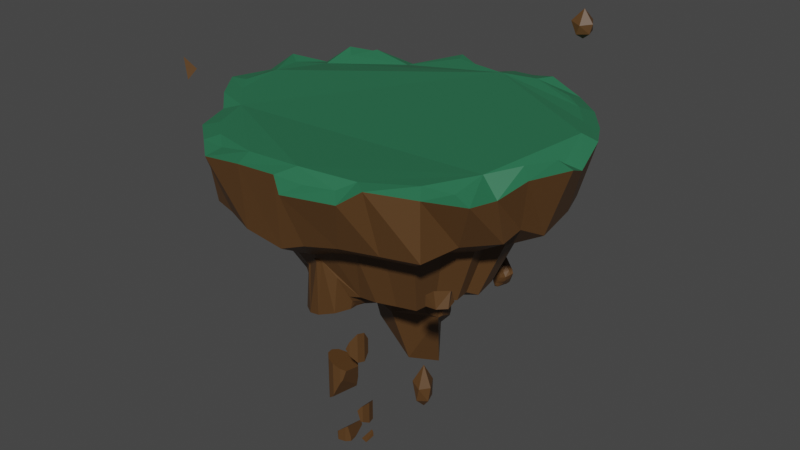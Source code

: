 # Source: HauptInsel.blend  (saved by Blender 3.5.10; exported with 4.5.12 LTS)
import bpy
from mathutils import Matrix  # noqa: F401  (used for matrix-valued properties, if any)

bpy.ops.wm.read_factory_settings(use_empty=True)
scene = bpy.context.scene
scene.name = 'Scene'

# ---- collections
col_collection = bpy.data.collections.new('Collection'); scene.collection.children.link(col_collection)
col_kette = bpy.data.collections.new('Kette'); scene.collection.children.link(col_kette)
col_kette2 = bpy.data.collections.new('Kette2'); scene.collection.children.link(col_kette2)
col_kette3 = bpy.data.collections.new('Kette3'); scene.collection.children.link(col_kette3)

# ---- materials (node trees are filled in below, after node groups)
mat_brown = bpy.data.materials.new('Brown')
mat_brown.use_transparent_shadow = False
mat_material_002 = bpy.data.materials.new('Material.002')
mat_material_002.use_transparent_shadow = False

# ---- material node trees
mat_brown.use_nodes = True; mat_brown.node_tree.nodes.clear()
_N = mat_brown.node_tree.nodes; _L = mat_brown.node_tree.links
n0 = _N.new('ShaderNodeBsdfPrincipled'); n0.name = 'Principled BSDF'; n0.location = (10, 300)
n0.distribution = 'GGX'
n0.subsurface_method = 'BURLEY'
n0.inputs[0].default_value = (0.09463, 0.04397, 0.0131, 1.0)
n0.inputs[3].default_value = 1.45
n0.inputs[27].default_value = (0.0, 0.0, 0.0, 1.0)
n0.inputs[28].default_value = 1.0
n1 = _N.new('ShaderNodeOutputMaterial'); n1.name = 'Material Output'; n1.location = (300, 300)
_L.new(n0.outputs[0], n1.inputs[0])
n1.is_active_output = True
mat_material_002.use_nodes = True; mat_material_002.node_tree.nodes.clear()
_N = mat_material_002.node_tree.nodes; _L = mat_material_002.node_tree.links
n0 = _N.new('ShaderNodeBsdfPrincipled'); n0.name = 'Principled BSDF'; n0.location = (10, 300)
n0.distribution = 'GGX'
n0.subsurface_method = 'BURLEY'
n0.inputs[0].default_value = (0.02179, 0.1523, 0.07132, 1.0)
n0.inputs[3].default_value = 1.45
n0.inputs[27].default_value = (0.0, 0.0, 0.0, 1.0)
n0.inputs[28].default_value = 1.0
n1 = _N.new('ShaderNodeOutputMaterial'); n1.name = 'Material Output'; n1.location = (300, 300)
_L.new(n0.outputs[0], n1.inputs[0])
n1.is_active_output = True

# ---- world
world_world = bpy.data.worlds.new('World'); scene.world = world_world
world_world.use_nodes = True; world_world.node_tree.nodes.clear()
_N = world_world.node_tree.nodes; _L = world_world.node_tree.links
n0 = _N.new('ShaderNodeOutputWorld'); n0.name = 'World Output'; n0.location = (300, 300)
n1 = _N.new('ShaderNodeBackground'); n1.name = 'Background'; n1.location = (10, 300)
n1.inputs[0].default_value = (0.05088, 0.05088, 0.05088, 1.0)
_L.new(n1.outputs[0], n0.inputs[0])
n0.is_active_output = True
world_world.color = (0.05088, 0.05088, 0.05088)
world_world.use_sun_shadow = False
world_world.sun_shadow_jitter_overblur = 0.0

# ---- meshes
me_cylinder = bpy.data.meshes.new('Cylinder')
me_cylinder.from_pydata([(0.01162, 0.8384, -0.2665), (0.1187, 0.1602, -0.8726), (-0.1058, -0.5483, -0.7908), (0.1209, 0.1977, -0.7993), (0.0585, 0.7167, 0.0436), (-0.1307, -0.4582, -0.7968), (0.203, 0.7758, -0.2888), (0.1988, 0.1388, -0.8726), (0.2393, 0.1326, -0.8083), (0.1605, 0.813, 0.02277), (0.278, 0.801, -0.3029), (-0.1281, -0.4422, -0.7896), (0.2537, 0.7413, 0.04938), (0.2575, 0.08012, -0.8726), (0.3184, 0.0767, -0.8202), (0.4325, 0.7, -0.3233), (-0.08513, -0.3723, -0.7803), (0.4708, 0.6808, 0.0334), (0.6029, 0.5736, -0.2302), (0.311, 0.0235, -0.8195), (0.5852, 0.5968, 0.0259), (0.7125, 0.3873, -0.2835), (0.6932, 0.4587, 0.02297), (0.7696, 0.3184, -0.2751), (0.7726, 0.3104, 0.03481), (0.3113, -0.1112, -0.8125), (0.8058, 0.1903, -0.2906), (0.1298, -0.4669, -0.7336), (0.8205, 0.1042, -0.02653), (0.8377, -0.04967, -0.3067), (0.2299, -0.1926, -0.8125), (0.1282, -0.5059, -0.7349), (0.8532, -0.00527, 0.03532), (0.7824, -0.1485, -0.258), (0.09613, -0.5786, -0.7368), (0.7879, -0.1581, 0.04262), (0.7948, -0.2915, -0.2634), (0.01146, -0.5961, -0.7691), (0.03858, -0.6234, -0.4721), (0.6895, -0.3069, 0.02652), (0.6866, -0.4549, -0.2492), (-0.04132, -0.5956, -0.7769), (0.6846, -0.4883, 0.001928), (-0.07391, -0.1112, -0.8125), (0.6442, -0.6505, -0.2612), (0.5909, -0.5819, 0.04458), (0.4662, -0.694, -0.2688), (-0.1037, 0.0, -0.8125), (0.385, -0.7285, 0.05337), (0.3123, -0.7748, -0.2519), (0.3245, -0.7931, 0.02106), (0.1636, -0.8199, -0.2724), (-0.09469, 0.1216, -0.823), (0.1871, -0.8366, 0.02051), (0.03126, -0.8235, -0.3272), (0.1054, -0.7792, 0.06031), (-0.166, -0.8302, -0.2951), (0.03858, 0.1388, -0.8726), (-0.1776, -0.7781, 0.04653), (-0.01468, 0.1725, -0.7895), (-0.3125, -0.7787, -0.2823), (-0.3661, -0.7649, 0.008394), (-0.4649, -0.7229, -0.2943), (-0.4465, -0.6983, 0.0278), (-0.541, -0.5421, -0.2326), (-0.5574, -0.6076, 0.02705), (-0.6652, -0.4957, -0.3317), (-0.6172, -0.4163, 0.0394), (-0.7175, -0.3525, -0.2395), (-0.7615, -0.2771, 0.0478), (-0.8561, -0.1404, -0.2761), (-0.823, -0.1915, 0.0568), (-0.8306, -0.0004668, -0.2551), (-0.8112, 0.003208, 0.05475), (-0.7865, 0.1186, -0.2569), (-0.8591, 0.1937, 0.03692), (-0.7359, 0.2804, -0.319), (-0.7606, 0.3182, 0.01768), (-0.6894, 0.5335, -0.2788), (-0.7262, 0.4647, 0.03128), (-0.5849, 0.5767, -0.2742), (-0.6724, 0.6139, 0.0348), (-0.4636, 0.6923, -0.2746), (-0.4911, 0.6487, -0.01881), (-0.3185, 0.7265, -0.2995), (-0.2602, 0.7905, 0.02789), (-0.1173, 0.8159, -0.2842), (-0.1785, 0.8066, -0.03276), (0.1365, 0.8869, 0.001611), (0.01822, 0.8955, -0.005539), (0.3013, 0.8108, 0.05251), (0.4949, 0.7569, 0.005009), (0.6385, 0.6515, -0.002504), (0.7575, 0.4992, -0.005516), (0.845, 0.3357, 0.004931), (0.8921, 0.1334, -0.05048), (0.9359, -0.01523, 0.01518), (0.8499, -0.2164, 0.01252), (0.7775, -0.3256, -0.05759), (0.7725, -0.5078, -0.02456), (0.6348, -0.6449, 0.01518), (0.4519, -0.7751, 0.0474), (0.3803, -0.8519, -0.005715), (0.144, -0.9267, -0.003797), (0.0471, -0.8589, 0.03257), (-0.1653, -0.8581, 0.01923), (-0.3902, -0.8423, -0.01408), (-0.5008, -0.7508, 0.004133), (-0.6368, -0.6396, 0.004111), (-0.6928, -0.4606, 0.01529), (-0.8045, -0.3526, 0.03968), (-0.9173, -0.1959, 0.04876), (-0.8894, 0.04111, 0.02942), (-0.9091, 0.2212, 0.06199), (-0.8246, 0.3853, -0.0046), (-0.7728, 0.5118, 0.05646), (-0.6793, 0.6536, 0.01029), (-0.5143, 0.7241, -0.03922), (-0.2917, 0.8608, 0.02663), (-0.1463, 0.8893, -0.05365), (0.01161, 0.6285, -0.3972), (0.1557, 0.5814, -0.414), (0.2122, 0.6004, -0.4246), (0.3285, 0.5244, -0.44), (0.4568, 0.4292, -0.3699), (0.5394, 0.2889, -0.41), (0.5824, 0.237, -0.4037), (0.6096, 0.1405, -0.4153), (0.6336, -0.04014, -0.4275), (0.592, -0.1146, -0.3908), (0.6013, -0.2222, -0.3949), (0.5198, -0.3453, -0.3842), (0.4879, -0.4925, -0.3932), (0.3539, -0.5253, -0.3989), (0.238, -0.5861, -0.3862), (0.126, -0.6201, -0.4016), (0.0264, -0.6228, -0.4429), (-0.1221, -0.6278, -0.4188), (-0.2324, -0.5891, -0.4091), (-0.3472, -0.5471, -0.4181), (-0.4045, -0.4109, -0.3717), (-0.498, -0.376, -0.4463), (-0.5374, -0.2682, -0.3769), (-0.6417, -0.1084, -0.4044), (-0.6226, -0.00309, -0.3887), (-0.5893, 0.08653, -0.39), (-0.5513, 0.2084, -0.4368), (-0.5162, 0.3989, -0.4065), (-0.4376, 0.4315, -0.403), (-0.3462, 0.5185, -0.4033), (-0.237, 0.5443, -0.4221), (-0.08543, 0.6116, -0.4105), (0.111, 0.3621, -0.6599), (0.2126, 0.3288, -0.6718), (0.2525, 0.3422, -0.6793), (0.3345, 0.2886, -0.6901), (0.425, 0.2215, -0.6406), (0.4832, 0.1225, -0.669), (0.5136, 0.08593, -0.6645), (0.5328, 0.01789, -0.6727), (0.5497, -0.1095, -0.6813), (0.5204, -0.1621, -0.6554), (0.5269, -0.238, -0.6583), (0.4695, -0.3248, -0.6507), (0.4469, -0.4286, -0.6571), (0.3524, -0.4518, -0.6611), (0.2703, -0.494, -0.6519), (0.1853, -0.5025, -0.6541), (-0.1421, -0.4671, -0.6747), (-0.1825, -0.3711, -0.6419), (-0.2315, -0.31, -0.651), (-0.2762, -0.2704, -0.6456), (-0.3498, -0.1577, -0.665), (-0.3363, -0.08342, -0.6539), (-0.3129, -0.0202, -0.6548), (-0.286, 0.06577, -0.6878), (-0.2613, 0.2001, -0.6665), (-0.2058, 0.2231, -0.664), (-0.1414, 0.2845, -0.6642), (-0.06434, 0.3027, -0.6775), (0.04255, 0.3501, -0.6693), (0.1151, -0.2145, -0.8391), (0.07087, -0.2158, -0.8692), (0.03802, -0.2042, -0.8664), (0.003833, -0.1917, -0.8505), (-0.01324, -0.1511, -0.8475), (-0.04112, -0.1407, -0.8211), (0.1112, 0.1497, -1.009), (0.1541, 0.1348, -1.101), (0.1709, 0.139, -1.013), (0.2056, 0.1162, -1.01), (0.2438, 0.09646, -0.9809), (0.2684, 0.05308, -0.9782), (0.2812, 0.03914, -0.9545), (0.2893, 0.0109, -0.9481), (0.2965, -0.04103, -0.9232), (0.2841, -0.05827, -0.9325), (0.2869, -0.08889, -0.8551), (0.2626, -0.1224, -0.8864), (0.2132, -0.1744, -0.8471), (0.1786, -0.1902, -0.8736), (0.1453, -0.2012, -0.8584), (0.1156, -0.2061, -0.8964), (0.07134, -0.2051, -0.8822), (0.03849, -0.1933, -0.8903), (0.004299, -0.1824, -0.897), (-0.01277, -0.1395, -0.9958), (-0.04065, -0.1372, -0.922), (-0.05237, -0.1, -0.9343), (-0.08346, -0.0579, -0.9073), (-0.07775, -0.02676, -0.9134), (-0.06785, -0.001732, -0.9524), (-0.0565, 0.02781, -0.9777), (-0.04606, 0.08431, -0.9882), (-0.02263, 0.09382, -0.9905), (0.004591, 0.1182, -0.9992), (0.03712, 0.1236, -1.105), (0.08228, 0.1436, -1.011), (0.07067, -0.002381, -1.241), (0.2191, 0.03826, -1.258), (0.1357, -0.0989, -1.203), (0.04724, -0.6103, -0.4688), (0.03675, -0.6117, -0.4701), (0.1106, -0.5719, -0.5487), (0.0566, -0.6102, -0.4647), (0.1401, -0.5249, -0.6572), (-0.0356, -0.5866, -0.5233), (-0.04681, -0.5864, -0.5227), (-0.05286, -0.576, -0.5467), (0.02462, -0.6121, -0.4682), (0.01315, -0.6119, -0.4676), (-0.1238, -0.5305, -0.5735), (-0.09274, -0.5345, -0.5874), (-0.06625, -0.5531, -0.5748), (-0.1355, -0.4842, -0.6484), (-0.1317, -0.4709, -0.6739), (-0.1289, -0.5299, -0.5717), (0.1268, -0.4459, -0.7346), (0.1213, -0.4126, -0.7467), (0.1156, -0.3663, -0.7675), (0.1366, -0.4915, -0.7142), (0.1392, -0.5062, -0.689), (0.1297, -0.4591, -0.7281), (0.1335, -0.4722, -0.7194), (0.08587, -0.4033, -0.752), (0.06358, -0.3897, -0.7595), (0.03911, -0.3544, -0.7784), (0.1034, -0.3966, -0.7543), (-0.01496, -0.361, -0.7602), (-0.1234, -0.438, -0.6937), (-0.12, -0.4255, -0.7013), (-0.08603, -0.3709, -0.7369), (-0.07858, -0.3669, -0.74), (-0.06126, -0.3492, -0.7526), (-0.02886, -0.3447, -0.7592), (-0.1143, -0.4148, -0.7081), (-0.02777, -0.3448, -0.7597), (-0.1191, -0.4221, -0.7028), (-0.08705, -0.06216, -0.79), (-0.08658, -0.06392, -0.7895), (-0.06655, -0.1186, -0.7981), (-0.07391, -0.1112, -0.7938), (-0.05684, 0.03185, -0.8495), (-0.06451, 0.006967, -0.8486), (-0.06718, 0.0, -0.8478), (-0.06815, -0.002508, -0.8462), (0.3115, -0.1105, -0.8053), (0.3134, -0.1034, -0.8032), (0.3193, -0.08152, -0.7779), (-0.09483, -0.0331, -0.7783), (0.2801, -0.1389, -0.815), (0.274, -0.1435, -0.816), (0.2858, -0.1367, -0.8125), (0.3113, -0.1112, -0.8053), (-0.1023, -0.005336, -0.7688), (0.2503, -0.1722, -0.8015), (0.2505, -0.172, -0.8014), (0.2738, -0.1487, -0.8125), (-0.09338, 0.03853, -0.7831), (-0.1037, 0.0, -0.7693), (0.2244, -0.1941, -0.7981), (0.2186, -0.1957, -0.7983), (0.2299, -0.1926, -0.7976), (-0.07557, 0.105, -0.7752), (0.1815, -0.2056, -0.8029), (0.1779, -0.2071, -0.8027), (0.1776, 0.2356, -0.7361), (0.1081, 0.2446, -0.7369), (0.1356, 0.2253, -0.7577), (-0.06021, 0.1249, -0.7653), (-0.07391, 0.1112, -0.7713), (0.1457, -0.2152, -0.806), (0.1452, -0.2163, -0.8056), (0.2117, 0.23, -0.7443), (-0.02623, 0.1589, -0.7647), (0.1385, -0.2171, -0.8125), (0.1446, -0.2155, -0.8064), (0.1361, -0.2137, -0.8165), (0.1446, -0.2155, -0.8063), (0.1446, -0.2155, -0.8063), (0.1448, -0.2154, -0.8062), (0.2733, 0.1984, -0.7439), (0.235, 0.1781, -0.7723), (0.003643, 0.1887, -0.7578), (0.3186, 0.1608, -0.7246), (0.07063, 0.2095, -0.758), (0.007498, 0.1926, -0.7562), (0.3214, 0.07354, -0.7623), (0.3136, 0.1091, -0.7529), (0.3289, 0.04558, -0.7609), (0.3266, 0.054, -0.7598), (0.3384, 0.01005, -0.7693), (0.3349, 0.02299, -0.7676), (0.3316, -0.03539, -0.7862), (0.3272, -0.05185, -0.7908), (0.3411, 0.0, -0.771), (-0.06396, -0.1212, -0.7983), (-0.0438, -0.1334, -0.8181), (-0.04984, -0.1353, -0.8125), (0.3214, -0.07335, -0.7827), (0.23, -0.173, -0.8263), (0.2194, -0.1744, -0.8328), (0.2119, -0.1758, -0.8334), (0.2424, -0.1672, -0.8216), (-0.0464, 0.08857, -0.8449), (0.1989, -0.1825, -0.8303), (0.1753, -0.1938, -0.8255), (0.1538, 0.142, -0.8726), (0.1223, 0.1522, -0.8726), (0.1109, 0.1552, -0.8726), (-0.03936, 0.09126, -0.851), (-0.02294, 0.09782, -0.858), (0.1647, -0.1971, -0.825), (0.1449, -0.2111, -0.8167), (0.1706, 0.1463, -0.8726), (0.1598, 0.1425, -0.8726), (0.004278, 0.1233, -0.8593), (-0.01411, 0.1058, -0.8586), (0.1419, -0.2127, -0.8158), (0.2053, 0.1237, -0.8726), (0.03677, 0.131, -0.8726), (0.02893, 0.1291, -0.8726), (0.01168, 0.1253, -0.8631), (0.2204, 0.1153, -0.8726), (0.2281, 0.1095, -0.8726), (0.2436, 0.09796, -0.8698), (0.05283, 0.137, -0.8726), (0.08198, 0.1499, -0.8726), (0.255, 0.07778, -0.8726), (0.2607, 0.06817, -0.8726), (0.2681, 0.05561, -0.8686), (0.2487, 0.08891, -0.8726), (0.09263, 0.1521, -0.8726), (0.2738, 0.04927, -0.8647), (0.2839, 0.03749, -0.8581), (0.2875, 0.02476, -0.8579), (0.2915, 0.009357, -0.858), (0.2975, -0.04323, -0.8434), (0.2947, -0.01491, -0.8535), (0.2926, 0.0, -0.8593), (-0.05275, -0.1071, -0.8304), (0.2936, -0.04874, -0.8458), (0.2841, -0.06386, -0.8511), (-0.05958, -0.09744, -0.8299), (-0.08382, -0.06036, -0.8161), (-0.05677, -0.1013, -0.8316), (0.2863, -0.08446, -0.8436), (0.2867, -0.09178, -0.8413), (-0.07806, -0.02866, -0.8299), (0.2797, -0.1032, -0.8405), (0.2607, -0.1299, -0.8351), (0.2842, -0.09555, -0.8427), (-0.07523, -0.02162, -0.8344), (0.2538, -0.1616, -0.8175)], [], [(0, 89, 88, 6), (6, 88, 90, 10), (10, 90, 91, 15), (15, 91, 92, 18), (18, 92, 93, 21), (21, 93, 94, 23), (23, 94, 95, 26), (26, 95, 96, 29), (29, 96, 97, 33), (33, 97, 98, 36), (36, 98, 99, 40), (40, 99, 100, 44), (44, 100, 101, 46), (46, 101, 102, 49), (49, 102, 103, 51), (51, 103, 104, 54), (54, 104, 105, 56), (56, 105, 106, 60), (60, 106, 107, 62), (62, 107, 108, 64), (64, 108, 109, 66), (66, 109, 110, 68), (68, 110, 111, 70), (70, 111, 112, 72), (72, 112, 113, 74), (74, 113, 114, 76), (76, 114, 115, 78), (78, 115, 116, 80), (80, 116, 117, 82), (82, 117, 118, 84), (4, 67, 39), (84, 118, 119, 86), (86, 119, 89, 0), (10, 15, 123, 122), (4, 9, 88, 89), (9, 12, 90, 88), (12, 17, 91, 90), (17, 20, 92, 91), (20, 22, 93, 92), (22, 24, 94, 93), (24, 28, 95, 94), (28, 32, 96, 95), (32, 35, 97, 96), (35, 39, 98, 97), (39, 42, 99, 98), (42, 45, 100, 99), (45, 48, 101, 100), (48, 50, 102, 101), (50, 53, 103, 102), (53, 55, 104, 103), (55, 58, 105, 104), (58, 61, 106, 105), (61, 63, 107, 106), (63, 65, 108, 107), (65, 67, 109, 108), (67, 69, 110, 109), (69, 71, 111, 110), (71, 73, 112, 111), (73, 75, 113, 112), (75, 77, 114, 113), (77, 79, 115, 114), (79, 81, 116, 115), (81, 83, 117, 116), (83, 85, 118, 117), (85, 87, 119, 118), (87, 4, 89, 119), (12, 9, 4), (4, 87, 85), (83, 81, 79), (4, 85, 83), (17, 12, 20), (12, 4, 20), (22, 20, 4), (28, 24, 39), (24, 22, 4), (39, 24, 4), (35, 32, 28), (45, 42, 39), (39, 35, 28), (4, 83, 77), (83, 79, 77), (77, 75, 73), (73, 71, 69), (67, 65, 63), (73, 69, 67), (77, 73, 4), (45, 39, 48), (48, 39, 55), (53, 50, 55), (50, 48, 55), (55, 39, 67), (4, 73, 67), (67, 63, 58), (63, 61, 58), (58, 55, 67), (139, 140, 169, 168), (40, 44, 132, 131), (64, 66, 141, 140), (82, 84, 150, 149), (26, 29, 128, 127), (54, 56, 137, 136), (74, 76, 146, 145), (15, 18, 124, 123), (44, 46, 133, 132), (66, 68, 142, 141), (84, 86, 151, 150), (29, 33, 129, 128), (56, 60, 138, 137), (76, 78, 147, 146), (18, 21, 125, 124), (46, 49, 134, 133), (68, 70, 143, 142), (0, 6, 121, 120), (86, 0, 120, 151), (33, 36, 130, 129), (60, 62, 139, 138), (78, 80, 148, 147), (21, 23, 126, 125), (49, 51, 135, 134), (70, 72, 144, 143), (6, 10, 122, 121), (36, 40, 131, 130), (62, 64, 140, 139), (80, 82, 149, 148), (23, 26, 127, 126), (51, 54, 136, 135), (72, 74, 145, 144), (260, 171, 172, 258, 259, 261), (126, 127, 159, 158), (140, 141, 170, 169), (127, 128, 160, 159), (141, 142, 171, 170), (128, 129, 161, 160), (142, 143, 172, 171), (129, 130, 162, 161), (143, 144, 173, 172), (130, 131, 163, 162), (144, 145, 174, 173), (131, 132, 164, 163), (145, 146, 175, 174), (132, 133, 165, 164), (146, 147, 176, 175), (133, 134, 166, 165), (120, 121, 153, 152), (147, 148, 177, 176), (134, 135, 167, 166), (121, 122, 154, 153), (148, 149, 178, 177), (225, 167, 135, 136, 222, 221, 224, 223), (122, 123, 155, 154), (149, 150, 179, 178), (222, 136, 137, 228, 227, 226, 230, 229), (123, 124, 156, 155), (150, 151, 180, 179), (232, 233, 228, 137, 138, 231), (124, 125, 157, 156), (151, 120, 152, 180), (236, 231, 138, 139, 168, 235, 234), (125, 126, 158, 157), (212, 211, 265, 264, 263, 262), (268, 161, 162, 266, 267), (258, 172, 173, 269), (162, 163, 271, 270, 272, 273, 266), (269, 173, 174, 274), (271, 163, 164, 275, 276, 277), (279, 274, 174, 175, 278), (164, 165, 281, 280, 282, 275), (175, 176, 283, 278), (165, 166, 285, 284, 281), (152, 153, 286, 288, 287), (176, 177, 289, 290, 283), (166, 167, 292, 291, 285), (286, 153, 154, 293), (177, 178, 294, 289), (167, 225, 241, 240, 243, 242, 237, 238, 239, 181, 297, 295, 296, 298, 299, 300, 292), (293, 154, 155, 301, 302), (178, 179, 303, 294), (247, 244, 245, 246, 182, 181, 239), (301, 155, 156, 304), (179, 180, 305, 306, 303), (248, 183, 182, 246), (308, 304, 156, 157, 307), (180, 152, 287, 305), (168, 250, 249, 235), (255, 184, 183, 248, 256, 254, 253, 252, 251), (307, 157, 158, 309, 310), (250, 168, 169, 185, 184, 255, 257), (309, 158, 159, 311, 312), (169, 170, 186, 185), (315, 311, 159, 160, 314, 313), (317, 186, 170, 171, 260, 316, 318), (314, 160, 161, 268, 319), (206, 208, 211), (322, 199, 323, 320, 321), (213, 212, 262, 324), (326, 200, 199, 322, 325), (188, 187, 329, 328, 327), (214, 213, 324, 330, 331), (201, 200, 326, 332, 333), (189, 188, 327, 335, 334), (215, 214, 331, 337, 336), (338, 297, 181, 202, 201, 333), (190, 189, 334, 339), (216, 215, 336, 342, 341, 340), (181, 182, 203, 202), (191, 190, 339, 343, 344, 345), (217, 216, 340, 346, 347), (182, 183, 204, 203), (350, 192, 191, 345, 351, 348, 349), (187, 217, 347, 352, 329), (183, 184, 205, 204), (193, 192, 350, 353, 354), (184, 185, 206, 205), (194, 193, 354, 355, 356), (185, 186, 207, 206), (357, 195, 194, 356, 359, 358), (186, 317, 360, 208, 207), (196, 195, 357, 361, 362), (209, 208, 360, 365, 363, 364), (197, 196, 362, 366, 367), (210, 209, 364, 368), (370, 198, 197, 367, 371, 369), (211, 210, 368, 372, 265), (198, 370, 373), (217, 187, 188), (188, 189, 190), (190, 191, 192), (192, 193, 194), (194, 195, 196), (197, 198, 196), (323, 199, 198, 373), (199, 200, 198), (201, 202, 200), (202, 203, 204), (200, 202, 198), (196, 198, 202), (192, 194, 196), (188, 190, 192), (216, 217, 188), (214, 215, 216), (212, 213, 214), (209, 210, 208), (210, 211, 208), (211, 212, 206), (212, 214, 216), (216, 188, 218, 206), (188, 192, 196, 219), (202, 204, 206), (204, 205, 206), (206, 207, 208), (188, 219, 218), (202, 220, 196), (212, 216, 206), (218, 220, 206), (218, 219, 220), (219, 196, 220), (202, 206, 220), (234, 5, 2, 232, 231, 236), (249, 11, 5, 234, 235), (251, 16, 11, 249, 250, 257, 255), (252, 253, 16, 251), (242, 27, 237), (243, 240, 31, 27, 242), (240, 241, 225, 223, 34, 31), (223, 224, 38, 37, 34), (229, 230, 38, 224, 221, 222), (227, 41, 37, 38, 230, 226), (233, 232, 2, 41, 227, 228), (238, 237, 27, 31, 34, 37, 41, 2, 5, 11, 16, 253, 254, 248, 246, 245, 244, 247, 239), (254, 256, 248), (3, 59, 306, 305, 287, 288), (315, 19, 14, 308, 307, 310, 309, 312, 311), (273, 25, 19, 315, 313, 314, 319, 268, 267, 266), (282, 30, 277, 276, 275), (272, 25, 273), (296, 295, 30, 282, 280, 281, 284, 285, 291, 292, 300, 299, 298), (261, 43, 318, 316, 260), (47, 43, 261, 259, 258, 269, 274, 279), (52, 47, 279, 278, 283, 290), (59, 52, 290, 289, 294, 303, 306), (304, 308, 14, 8, 302, 301), (8, 3, 288, 286, 293, 302), (3, 8, 7, 1), (7, 8, 14, 13, 351, 345, 344), (13, 14, 19, 359, 356, 355, 354, 353, 350, 349), (362, 361, 357, 358, 359, 19, 25, 371, 367, 366), (371, 25, 272, 270, 271, 277, 30, 321, 320, 323, 373, 370, 369), (30, 295, 297, 338, 333, 332, 326, 325, 322, 321), (318, 43, 365, 360, 317), (363, 365, 43, 47, 264, 265, 372, 368, 364), (47, 52, 330, 324, 262, 263, 264), (52, 59, 57, 341, 342, 336, 337, 331, 330), (59, 3, 1, 57), (351, 13, 349, 348), (341, 57, 1, 7, 344, 343, 339, 334, 335, 327, 328, 329, 352, 347, 346, 340)])
me_cylinder.polygons.foreach_set('material_index', [0, 0, 0, 0, 0, 0, 0, 0, 0, 0, 0, 0, 0, 0, 0, 0, 0, 0, 0, 0, 0, 0, 0, 0, 0, 0, 0, 0, 0, 0, 1, 0, 0, 0, 1, 1, 1, 1, 1, 1, 1, 1, 1, 1, 1, 1, 1, 1, 1, 1, 1, 1, 1, 1, 1, 1, 1, 1, 1, 1, 1, 1, 1, 1, 1, 1, 1, 1, 1, 1, 1, 1, 1, 1, 1, 1, 1, 1, 1, 1, 1, 1, 1, 1, 1, 1, 1, 1, 1, 1, 1, 1, 1, 1, 1, 0, 0, 0, 0, 0, 0, 0, 0, 0, 0, 0, 0, 0, 0, 0, 0, 0, 0, 0, 0, 0, 0, 0, 0, 0, 0, 0, 0, 0, 0, 0, 0, 0, 0, 0, 0, 0, 0, 0, 0, 0, 0, 0, 0, 0, 0, 0, 0, 0, 0, 0, 0, 0, 0, 0, 0, 0, 0, 0, 0, 0, 0, 0, 0, 0, 0, 0, 0, 0, 0, 0, 0, 0, 0, 0, 0, 0, 0, 0, 0, 0, 0, 0, 0, 0, 0, 0, 0, 0, 0, 0, 0, 0, 0, 0, 0, 0, 0, 0, 0, 0, 0, 0, 0, 0, 0, 0, 0, 0, 0, 0, 0, 0, 0, 0, 0, 0, 0, 0, 0, 0, 0, 0, 0, 0, 0, 0, 0, 0, 0, 0, 0, 0, 0, 0, 0, 0, 0, 0, 0, 0, 0, 0, 0, 0, 0, 0, 0, 0, 0, 0, 0, 0, 0, 0, 0, 0, 0, 0, 0, 0, 0, 0, 0, 0, 0, 0, 0, 0, 0, 0, 0, 0, 0, 0, 0, 0, 0, 0, 0, 0, 0, 0, 0, 0, 0, 0, 0, 0, 0, 0, 0, 0, 0, 0, 0, 0, 0, 0, 0])
_uv = me_cylinder.uv_layers.new(name='UVMap')
_uv.uv.foreach_set('vector', [1.0, 0.5, 1.0, 1.0, 0.9688, 1.0, 0.9688, 0.5, 0.9688, 0.5, 0.9688, 1.0, 0.9375, 1.0, 0.9375, 0.5, 0.9375, 0.5, 0.9375, 1.0, 0.9062, 1.0, 0.9062, 0.5, 0.9062, 0.5, 0.9062, 1.0, 0.875, 1.0, 0.875, 0.5, 0.875, 0.5, 0.875, 1.0, 0.8438, 1.0, 0.8438, 0.5, 0.8438, 0.5, 0.8438, 1.0, 0.8125, 1.0, 0.8125, 0.5, 0.8125, 0.5, 0.8125, 1.0, 0.7812, 1.0, 0.7812, 0.5, 0.7812, 0.5, 0.7812, 1.0, 0.75, 1.0, 0.75, 0.5, 0.75, 0.5, 0.75, 1.0, 0.7188, 1.0, 0.7188, 0.5, 0.7188, 0.5, 0.7188, 1.0, 0.6875, 1.0, 0.6875, 0.5, 0.6875, 0.5, 0.6875, 1.0, 0.6562, 1.0, 0.6562, 0.5, 0.6562, 0.5, 0.6562, 1.0, 0.625, 1.0, 0.625, 0.5, 0.625, 0.5, 0.625, 1.0, 0.5938, 1.0, 0.5938, 0.5, 0.5938, 0.5, 0.5938, 1.0, 0.5625, 1.0, 0.5625, 0.5, 0.5625, 0.5, 0.5625, 1.0, 0.5312, 1.0, 0.5312, 0.5, 0.5312, 0.5, 0.5312, 1.0, 0.5, 1.0, 0.5, 0.5, 0.5, 0.5, 0.5, 1.0, 0.4688, 1.0, 0.4688, 0.5, 0.4688, 0.5, 0.4688, 1.0, 0.4375, 1.0, 0.4375, 0.5, 0.4375, 0.5, 0.4375, 1.0, 0.4062, 1.0, 0.4062, 0.5, 0.4062, 0.5, 0.4062, 1.0, 0.375, 1.0, 0.375, 0.5, 0.375, 0.5, 0.375, 1.0, 0.3438, 1.0, 0.3438, 0.5, 0.3438, 0.5, 0.3438, 1.0, 0.3125, 1.0, 0.3125, 0.5, 0.3125, 0.5, 0.3125, 1.0, 0.2812, 1.0, 0.2812, 0.5, 0.2812, 0.5, 0.2812, 1.0, 0.25, 1.0, 0.25, 0.5, 0.25, 0.5, 0.25, 1.0, 0.2188, 1.0, 0.2188, 0.5, 0.2188, 0.5, 0.2188, 1.0, 0.1875, 1.0, 0.1875, 0.5, 0.1875, 0.5, 0.1875, 1.0, 0.1562, 1.0, 0.1562, 0.5, 0.1562, 0.5, 0.1562, 1.0, 0.125, 1.0, 0.125, 0.5, 0.125, 0.5, 0.125, 1.0, 0.09375, 1.0, 0.09375, 0.5, 0.09375, 0.5, 0.09375, 1.0, 0.0625, 1.0, 0.0625, 0.5, 0.2648, 0.4247, 0.09654, 0.1476, 0.4201, 0.1779, 0.0625, 0.5, 0.0625, 1.0, 0.03125, 1.0, 0.03125, 0.5, 0.03125, 0.5, 0.03125, 1.0, 0.0, 1.0, 0.0, 0.5, 0.9375, 0.5, 0.9062, 0.5, 0.9062, 0.5, 0.9375, 0.5, 0.2648, 0.4247, 0.2935, 0.4463, 0.2968, 0.4854, 0.25, 0.49, 0.2935, 0.4463, 0.3158, 0.4293, 0.3418, 0.4717, 0.2968, 0.4854, 0.3158, 0.4293, 0.3655, 0.4134, 0.3833, 0.4496, 0.3418, 0.4717, 0.3655, 0.4134, 0.3911, 0.3927, 0.4197, 0.4197, 0.3833, 0.4496, 0.3911, 0.3927, 0.4156, 0.3611, 0.4496, 0.3833, 0.4197, 0.4197, 0.4156, 0.3611, 0.434, 0.3277, 0.4717, 0.3418, 0.4496, 0.3833, 0.434, 0.3277, 0.4456, 0.2809, 0.4854, 0.2968, 0.4717, 0.3418, 0.4456, 0.2809, 0.4534, 0.2546, 0.49, 0.25, 0.4854, 0.2968, 0.4534, 0.2546, 0.4427, 0.2168, 0.4854, 0.2032, 0.49, 0.25, 0.4427, 0.2168, 0.4201, 0.1779, 0.4717, 0.1582, 0.4854, 0.2032, 0.4201, 0.1779, 0.4156, 0.1338, 0.4496, 0.1167, 0.4717, 0.1582, 0.4156, 0.1338, 0.3935, 0.1124, 0.4197, 0.08029, 0.4496, 0.1167, 0.3935, 0.1124, 0.3447, 0.07894, 0.3833, 0.05045, 0.4197, 0.08029, 0.3447, 0.07894, 0.3285, 0.06388, 0.3418, 0.02827, 0.3833, 0.05045, 0.3285, 0.06388, 0.2946, 0.05199, 0.2968, 0.01461, 0.3418, 0.02827, 0.2946, 0.05199, 0.2734, 0.06263, 0.25, 0.01, 0.2968, 0.01461, 0.2734, 0.06263, 0.2067, 0.05989, 0.2032, 0.01461, 0.25, 0.01, 0.2067, 0.05989, 0.1653, 0.06575, 0.1582, 0.02827, 0.2032, 0.01461, 0.1653, 0.06575, 0.1441, 0.08192, 0.1167, 0.05045, 0.1582, 0.02827, 0.1441, 0.08192, 0.1143, 0.1027, 0.08029, 0.08029, 0.1167, 0.05045, 0.1143, 0.1027, 0.09654, 0.1476, 0.05045, 0.1167, 0.08029, 0.08029, 0.09654, 0.1476, 0.06313, 0.184, 0.02827, 0.1582, 0.05045, 0.1167, 0.06313, 0.184, 0.05027, 0.2061, 0.01461, 0.2032, 0.02827, 0.1582, 0.05027, 0.2061, 0.0639, 0.247, 0.01, 0.25, 0.01461, 0.2032, 0.0639, 0.247, 0.05266, 0.2913, 0.01461, 0.2968, 0.01, 0.25, 0.05266, 0.2913, 0.0773, 0.3239, 0.02827, 0.3418, 0.01461, 0.2968, 0.0773, 0.3239, 0.08875, 0.3615, 0.05045, 0.3833, 0.02827, 0.3418, 0.08875, 0.3615, 0.1058, 0.3954, 0.08029, 0.4197, 0.05045, 0.3833, 0.1058, 0.3954, 0.1335, 0.4081, 0.1167, 0.4496, 0.08029, 0.4197, 0.1335, 0.4081, 0.1812, 0.4391, 0.1582, 0.4717, 0.1167, 0.4496, 0.1812, 0.4391, 0.2018, 0.4446, 0.2032, 0.4854, 0.1582, 0.4717, 0.2018, 0.4446, 0.2648, 0.4247, 0.25, 0.49, 0.2032, 0.4854, 0.3158, 0.4293, 0.2935, 0.4463, 0.2648, 0.4247, 0.2648, 0.4247, 0.2018, 0.4446, 0.1812, 0.4391, 0.1335, 0.4081, 0.1058, 0.3954, 0.08875, 0.3615, 0.2648, 0.4247, 0.1812, 0.4391, 0.1335, 0.4081, 0.3655, 0.4134, 0.3158, 0.4293, 0.3911, 0.3927, 0.3158, 0.4293, 0.2648, 0.4247, 0.3911, 0.3927, 0.4156, 0.3611, 0.3911, 0.3927, 0.2648, 0.4247, 0.4456, 0.2809, 0.434, 0.3277, 0.4201, 0.1779, 0.434, 0.3277, 0.4156, 0.3611, 0.2648, 0.4247, 0.4201, 0.1779, 0.434, 0.3277, 0.2648, 0.4247, 0.4427, 0.2168, 0.4534, 0.2546, 0.4456, 0.2809, 0.3935, 0.1124, 0.4156, 0.1338, 0.4201, 0.1779, 0.4201, 0.1779, 0.4427, 0.2168, 0.4456, 0.2809, 0.2648, 0.4247, 0.1335, 0.4081, 0.0773, 0.3239, 0.1335, 0.4081, 0.08875, 0.3615, 0.0773, 0.3239, 0.0773, 0.3239, 0.05266, 0.2913, 0.0639, 0.247, 0.0639, 0.247, 0.05027, 0.2061, 0.06313, 0.184, 0.09654, 0.1476, 0.1143, 0.1027, 0.1441, 0.08192, 0.0639, 0.247, 0.06313, 0.184, 0.09654, 0.1476, 0.0773, 0.3239, 0.0639, 0.247, 0.2648, 0.4247, 0.3935, 0.1124, 0.4201, 0.1779, 0.3447, 0.07894, 0.3447, 0.07894, 0.4201, 0.1779, 0.2734, 0.06263, 0.2946, 0.05199, 0.3285, 0.06388, 0.2734, 0.06263, 0.3285, 0.06388, 0.3447, 0.07894, 0.2734, 0.06263, 0.2734, 0.06263, 0.4201, 0.1779, 0.09654, 0.1476, 0.2648, 0.4247, 0.0639, 0.247, 0.09654, 0.1476, 0.09654, 0.1476, 0.1441, 0.08192, 0.2067, 0.05989, 0.1441, 0.08192, 0.1653, 0.06575, 0.2067, 0.05989, 0.2067, 0.05989, 0.2734, 0.06263, 0.09654, 0.1476, 0.4062, 0.5, 0.375, 0.5, 0.375, 0.5, 0.4062, 0.5, 0.6562, 0.5, 0.625, 0.5, 0.625, 0.5, 0.6562, 0.5, 0.375, 0.5, 0.3438, 0.5, 0.3438, 0.5, 0.375, 0.5, 0.09375, 0.5, 0.0625, 0.5, 0.0625, 0.5, 0.09375, 0.5, 0.7812, 0.5, 0.75, 0.5, 0.75, 0.5, 0.7812, 0.5, 0.5, 0.5, 0.4688, 0.5, 0.4688, 0.5, 0.5, 0.5, 0.2188, 0.5, 0.1875, 0.5, 0.1875, 0.5, 0.2188, 0.5, 0.9062, 0.5, 0.875, 0.5, 0.875, 0.5, 0.9062, 0.5, 0.625, 0.5, 0.5938, 0.5, 0.5938, 0.5, 0.625, 0.5, 0.3438, 0.5, 0.3125, 0.5, 0.3125, 0.5, 0.3438, 0.5, 0.0625, 0.5, 0.03125, 0.5, 0.03125, 0.5, 0.0625, 0.5, 0.75, 0.5, 0.7188, 0.5, 0.7188, 0.5, 0.75, 0.5, 0.4688, 0.5, 0.4375, 0.5, 0.4375, 0.5, 0.4688, 0.5, 0.1875, 0.5, 0.1562, 0.5, 0.1562, 0.5, 0.1875, 0.5, 0.875, 0.5, 0.8438, 0.5, 0.8438, 0.5, 0.875, 0.5, 0.5938, 0.5, 0.5625, 0.5, 0.5625, 0.5, 0.5938, 0.5, 0.3125, 0.5, 0.2812, 0.5, 0.2812, 0.5, 0.3125, 0.5, 1.0, 0.5, 0.9688, 0.5, 0.9688, 0.5, 1.0, 0.5, 0.03125, 0.5, 0.0, 0.5, 0.0, 0.5, 0.03125, 0.5, 0.7188, 0.5, 0.6875, 0.5, 0.6875, 0.5, 0.7188, 0.5, 0.4375, 0.5, 0.4062, 0.5, 0.4062, 0.5, 0.4375, 0.5, 0.1562, 0.5, 0.125, 0.5, 0.125, 0.5, 0.1562, 0.5, 0.8438, 0.5, 0.8125, 0.5, 0.8125, 0.5, 0.8438, 0.5, 0.5625, 0.5, 0.5312, 0.5, 0.5312, 0.5, 0.5625, 0.5, 0.2812, 0.5, 0.25, 0.5, 0.25, 0.5, 0.2812, 0.5, 0.9688, 0.5, 0.9375, 0.5, 0.9375, 0.5, 0.9688, 0.5, 0.6875, 0.5, 0.6562, 0.5, 0.6562, 0.5, 0.6875, 0.5, 0.4062, 0.5, 0.375, 0.5, 0.375, 0.5, 0.4062, 0.5, 0.125, 0.5, 0.09375, 0.5, 0.09375, 0.5, 0.125, 0.5, 0.8125, 0.5, 0.7812, 0.5, 0.7812, 0.5, 0.8125, 0.5, 0.5312, 0.5, 0.5, 0.5, 0.5, 0.5, 0.5312, 0.5, 0.25, 0.5, 0.2188, 0.5, 0.2188, 0.5, 0.25, 0.5, 0.3125, 0.5, 0.3125, 0.5, 0.2812, 0.5, 0.2812, 0.5, 0.2822, 0.5, 0.3074, 0.5, 0.8125, 0.5, 0.7812, 0.5, 0.7812, 0.5, 0.8125, 0.5, 0.375, 0.5, 0.3438, 0.5, 0.3438, 0.5, 0.375, 0.5, 0.7812, 0.5, 0.75, 0.5, 0.75, 0.5, 0.7812, 0.5, 0.3438, 0.5, 0.3125, 0.5, 0.3125, 0.5, 0.3438, 0.5, 0.75, 0.5, 0.7188, 0.5, 0.7188, 0.5, 0.75, 0.5, 0.3125, 0.5, 0.2812, 0.5, 0.2812, 0.5, 0.3125, 0.5, 0.7188, 0.5, 0.6875, 0.5, 0.6875, 0.5, 0.7188, 0.5, 0.2812, 0.5, 0.25, 0.5, 0.25, 0.5, 0.2812, 0.5, 0.6875, 0.5, 0.6562, 0.5, 0.6562, 0.5, 0.6875, 0.5, 0.25, 0.5, 0.2188, 0.5, 0.2188, 0.5, 0.25, 0.5, 0.6562, 0.5, 0.625, 0.5, 0.625, 0.5, 0.6562, 0.5, 0.2188, 0.5, 0.1875, 0.5, 0.1875, 0.5, 0.2188, 0.5, 0.625, 0.5, 0.5938, 0.5, 0.5938, 0.5, 0.625, 0.5, 0.1875, 0.5, 0.1562, 0.5, 0.1562, 0.5, 0.1875, 0.5, 0.5938, 0.5, 0.5625, 0.5, 0.5625, 0.5, 0.5938, 0.5, 1.0, 0.5, 0.9688, 0.5, 0.9688, 0.5, 1.0, 0.5, 0.1562, 0.5, 0.125, 0.5, 0.125, 0.5, 0.1562, 0.5, 0.5625, 0.5, 0.5312, 0.5, 0.5312, 0.5, 0.5625, 0.5, 0.9688, 0.5, 0.9375, 0.5, 0.9375, 0.5, 0.9688, 0.5, 0.125, 0.5, 0.09375, 0.5, 0.09375, 0.5, 0.125, 0.5, 0.5051, 0.5, 0.5312, 0.5, 0.5312, 0.5, 0.5, 0.5, 0.5, 0.5, 0.5032, 0.5, 0.5063, 0.5, 0.5139, 0.5, 0.9375, 0.5, 0.9062, 0.5, 0.9062, 0.5, 0.9375, 0.5, 0.09375, 0.5, 0.0625, 0.5, 0.0625, 0.5, 0.09375, 0.5, 0.5, 0.5, 0.5, 0.5, 0.4688, 0.5, 0.4688, 0.5, 0.4735, 0.5, 0.4762, 0.5, 0.4944, 0.5, 0.4972, 0.5, 0.9062, 0.5, 0.875, 0.5, 0.875, 0.5, 0.9062, 0.5, 0.0625, 0.5, 0.03125, 0.5, 0.03125, 0.5, 0.0625, 0.5, 0.4455, 0.5, 0.4581, 0.5, 0.4688, 0.5, 0.4688, 0.5, 0.4375, 0.5, 0.4375, 0.5, 0.875, 0.5, 0.8438, 0.5, 0.8438, 0.5, 0.875, 0.5, 0.03125, 0.5, 0.0, 0.5, 0.0, 0.5, 0.03125, 0.5, 0.4362, 0.5, 0.4375, 0.5, 0.4375, 0.5, 0.4062, 0.5, 0.4062, 0.5, 0.4102, 0.5, 0.4156, 0.5, 0.8438, 0.5, 0.8125, 0.5, 0.8125, 0.5, 0.8438, 0.5, 0.1875, 0.5, 0.2188, 0.5, 0.2188, 0.5, 0.2164, 0.5, 0.21, 0.5, 0.1875, 0.5, 0.7188, 0.5, 0.7188, 0.5, 0.6875, 0.5, 0.6875, 0.5, 0.6937, 0.5, 0.2812, 0.5, 0.2812, 0.5, 0.25, 0.5, 0.25, 0.5, 0.6875, 0.5, 0.6562, 0.5, 0.6562, 0.5, 0.661, 0.5, 0.6645, 0.5, 0.6871, 0.5, 0.6875, 0.5, 0.25, 0.5, 0.25, 0.5, 0.2188, 0.5, 0.2188, 0.5, 0.6562, 0.5, 0.6562, 0.5, 0.625, 0.5, 0.625, 0.5, 0.6253, 0.5, 0.6531, 0.5, 0.2151, 0.5, 0.2188, 0.5, 0.2188, 0.5, 0.1875, 0.5, 0.1875, 0.5, 0.625, 0.5, 0.5938, 0.5, 0.5938, 0.5, 0.5982, 0.5, 0.6024, 0.5, 0.625, 0.5, 0.1875, 0.5, 0.1562, 0.5, 0.1562, 0.5, 0.1875, 0.5, 0.5938, 0.5, 0.5625, 0.5, 0.5625, 0.5, 0.5652, 0.5, 0.5938, 0.5, 1.0, 0.5, 0.9688, 0.5, 0.9688, 0.5, 0.9962, 0.5, 1.0, 0.5, 0.1562, 0.5, 0.125, 0.5, 0.125, 0.5, 0.1484, 0.5, 0.1562, 0.5, 0.5625, 0.5, 0.5312, 0.5, 0.5312, 0.5, 0.5317, 0.5, 0.5625, 0.5, 0.9688, 0.5, 0.9688, 0.5, 0.9375, 0.5, 0.9375, 0.5, 0.125, 0.5, 0.09375, 0.5, 0.09375, 0.5, 0.125, 0.5, 0.5312, 0.5, 0.5051, 0.5, 0.5092, 0.5, 0.5106, 0.5, 0.5029, 0.5, 0.5033, 0.5, 0.5014, 0.5, 0.5007, 0.5, 0.5, 0.5, 0.5, 0.5, 0.5221, 0.5, 0.5241, 0.5, 0.5308, 0.5, 0.5308, 0.5, 0.5308, 0.5, 0.531, 0.5, 0.5312, 0.5, 0.9375, 0.5, 0.9375, 0.5, 0.9062, 0.5, 0.9062, 0.5, 0.9175, 0.5, 0.09375, 0.5, 0.0625, 0.5, 0.0625, 0.5, 0.09375, 0.5, 0.4969, 0.5, 0.496, 0.5, 0.4916, 0.5, 0.4688, 0.5, 0.4688, 0.5, 0.5, 0.5, 0.5, 0.5, 0.9062, 0.5, 0.9062, 0.5, 0.875, 0.5, 0.875, 0.5, 0.0625, 0.5, 0.03125, 0.5, 0.03125, 0.5, 0.0602, 0.5, 0.0625, 0.5, 0.4375, 0.5, 0.4375, 0.5, 0.4688, 0.5, 0.4688, 0.5, 0.8623, 0.5, 0.875, 0.5, 0.875, 0.5, 0.8438, 0.5, 0.8438, 0.5, 0.03125, 0.5, 0.0, 0.5, 0.0, 0.5, 0.03125, 0.5, 0.4062, 0.5, 0.4062, 0.5, 0.4074, 0.5, 0.4102, 0.5, 0.4062, 0.5, 0.4062, 0.5, 0.4375, 0.5, 0.4375, 0.5, 0.4284, 0.5, 0.428, 0.5, 0.4142, 0.5, 0.4105, 0.5, 0.4083, 0.5, 0.8438, 0.5, 0.8438, 0.5, 0.8125, 0.5, 0.8125, 0.5, 0.822, 0.5, 0.4062, 0.5, 0.4062, 0.5, 0.375, 0.5, 0.375, 0.5, 0.4062, 0.5, 0.4062, 0.5, 0.406, 0.5, 0.8125, 0.5, 0.8125, 0.5, 0.7812, 0.5, 0.7812, 0.5, 0.7923, 0.5, 0.375, 0.5, 0.3438, 0.5, 0.3438, 0.5, 0.375, 0.5, 0.7765, 0.5, 0.7812, 0.5, 0.7812, 0.5, 0.75, 0.5, 0.75, 0.5, 0.7584, 0.5, 0.3366, 0.5, 0.3438, 0.5, 0.3438, 0.5, 0.3125, 0.5, 0.3125, 0.5, 0.3155, 0.5, 0.3343, 0.5, 0.75, 0.5, 0.75, 0.5, 0.7188, 0.5, 0.7188, 0.5, 0.7275, 0.5, 0.5803, 0.08029, 0.5283, 0.1582, 0.5146, 0.2968, 0.5938, 0.5, 0.5938, 0.5, 0.6167, 0.5, 0.6071, 0.5, 0.5991, 0.5, 0.1562, 0.5, 0.1875, 0.5, 0.1875, 0.5, 0.1562, 0.5, 0.5625, 0.5, 0.5625, 0.5, 0.5938, 0.5, 0.5938, 0.5, 0.5827, 0.5, 0.9688, 0.5, 1.0, 0.5, 1.0, 0.5, 0.9918, 0.5, 0.9688, 0.5, 0.125, 0.5, 0.1562, 0.5, 0.1562, 0.5, 0.1469, 0.5, 0.125, 0.5, 0.5312, 0.5, 0.5625, 0.5, 0.5625, 0.5, 0.5524, 0.5, 0.5312, 0.5, 0.9375, 0.5, 0.9688, 0.5, 0.9688, 0.5, 0.9579, 0.5, 0.9375, 0.5, 0.09375, 0.5, 0.125, 0.5, 0.125, 0.5, 0.115, 0.5, 0.09375, 0.5, 0.528, 0.5, 0.5221, 0.5, 0.5, 0.5, 0.5, 0.5, 0.5312, 0.5, 0.5312, 0.5, 0.9062, 0.5, 0.9375, 0.5, 0.9375, 0.5, 0.9062, 0.5, 0.0625, 0.5, 0.09375, 0.5, 0.09375, 0.5, 0.08658, 0.5, 0.07003, 0.5, 0.0625, 0.5, 0.5, 0.5, 0.4688, 0.5, 0.4688, 0.5, 0.5, 0.5, 0.875, 0.5, 0.9062, 0.5, 0.9062, 0.5, 0.8946, 0.5, 0.8881, 0.5, 0.875, 0.5, 0.03125, 0.5, 0.0625, 0.5, 0.0625, 0.5, 0.05156, 0.5, 0.03125, 0.5, 0.4688, 0.5, 0.4375, 0.5, 0.4375, 0.5, 0.4688, 0.5, 0.8438, 0.5, 0.8438, 0.5, 0.875, 0.5, 0.875, 0.5, 0.8684, 0.5, 0.8602, 0.5, 0.8531, 0.5, 0.0, 0.5, 0.03125, 0.5, 0.03125, 0.5, 0.0197, 0.5, 0.0, 0.5, 0.4375, 0.5, 0.4062, 0.5, 0.4062, 0.5, 0.4375, 0.5, 0.8125, 0.5, 0.8438, 0.5, 0.8438, 0.5, 0.8325, 0.5, 0.8125, 0.5, 0.4062, 0.5, 0.375, 0.5, 0.375, 0.5, 0.4062, 0.5, 0.7812, 0.5, 0.8125, 0.5, 0.8125, 0.5, 0.7983, 0.5, 0.7812, 0.5, 0.375, 0.5, 0.3438, 0.5, 0.3438, 0.5, 0.375, 0.5, 0.75, 0.5, 0.75, 0.5, 0.7812, 0.5, 0.7812, 0.5, 0.7756, 0.5, 0.7668, 0.5, 0.3438, 0.5, 0.3366, 0.5, 0.3125, 0.5, 0.3125, 0.5, 0.3438, 0.5, 0.7188, 0.5, 0.75, 0.5, 0.75, 0.5, 0.7415, 0.5, 0.7188, 0.5, 0.2812, 0.5, 0.3125, 0.5, 0.3125, 0.5, 0.3086, 0.5, 0.3059, 0.5, 0.2812, 0.5, 0.6875, 0.5, 0.7188, 0.5, 0.7188, 0.5, 0.6954, 0.5, 0.6875, 0.5, 0.25, 0.5, 0.2812, 0.5, 0.2812, 0.5, 0.25, 0.5, 0.6562, 0.5, 0.6562, 0.5, 0.6875, 0.5, 0.6875, 0.5, 0.6842, 0.5, 0.6784, 0.5, 0.2188, 0.5, 0.25, 0.5, 0.25, 0.5, 0.2416, 0.5, 0.2188, 0.5, 0.6562, 0.5, 0.6562, 0.5, 0.6272, 0.5, 0.7032, 0.4854, 0.75, 0.49, 0.7968, 0.4854, 0.7968, 0.4854, 0.8418, 0.4717, 0.8833, 0.4496, 0.8833, 0.4496, 0.9197, 0.4197, 0.9496, 0.3833, 0.9496, 0.3833, 0.9717, 0.3418, 0.9854, 0.2968, 0.9854, 0.2968, 0.99, 0.25, 0.9854, 0.2032, 0.9717, 0.1582, 0.9496, 0.1167, 0.9854, 0.2032, 0.91, 0.07233, 0.8833, 0.05045, 0.9496, 0.1167, 0.9218, 0.08285, 0.8833, 0.05045, 0.8418, 0.02827, 0.9496, 0.1167, 0.7968, 0.01461, 0.75, 0.01, 0.8418, 0.02827, 0.75, 0.01, 0.7032, 0.01461, 0.6582, 0.02827, 0.8418, 0.02827, 0.75, 0.01, 0.9496, 0.1167, 0.9854, 0.2032, 0.9496, 0.1167, 0.75, 0.01, 0.9496, 0.3833, 0.9854, 0.2968, 0.9854, 0.2032, 0.7968, 0.4854, 0.8833, 0.4496, 0.9496, 0.3833, 0.6582, 0.4717, 0.7032, 0.4854, 0.7968, 0.4854, 0.5803, 0.4197, 0.6167, 0.4496, 0.6582, 0.4717, 0.5283, 0.3418, 0.5504, 0.3833, 0.5803, 0.4197, 0.5146, 0.2032, 0.51, 0.25, 0.5283, 0.1582, 0.51, 0.25, 0.5146, 0.2968, 0.5283, 0.1582, 0.5146, 0.2968, 0.5283, 0.3418, 0.5803, 0.08029, 0.5283, 0.3418, 0.5803, 0.4197, 0.6582, 0.4717, 0.6582, 0.4717, 0.7968, 0.4854, 0.6886, 0.2828, 0.5803, 0.08029, 0.7968, 0.4854, 0.9496, 0.3833, 0.9854, 0.2032, 0.8911, 0.3443, 0.75, 0.01, 0.6582, 0.02827, 0.5803, 0.08029, 0.6582, 0.02827, 0.6167, 0.05045, 0.5803, 0.08029, 0.5803, 0.08029, 0.5504, 0.1167, 0.5283, 0.1582, 0.7968, 0.4854, 0.8911, 0.3443, 0.6886, 0.2828, 0.75, 0.01, 0.7828, 0.1417, 0.9854, 0.2032, 0.5283, 0.3418, 0.6582, 0.4717, 0.5803, 0.08029, 0.6886, 0.2828, 0.7828, 0.1417, 0.5803, 0.08029, 0.6886, 0.2828, 0.8911, 0.3443, 0.7828, 0.1417, 0.8911, 0.3443, 0.9854, 0.2032, 0.7828, 0.1417, 0.75, 0.01, 0.5803, 0.08029, 0.7828, 0.1417, 0.9167, 0.7121, 0.9167, 0.5, 1.0, 0.5, 1.0, 0.7883, 0.9423, 0.8149, 0.933, 0.8187, 0.8333, 0.6302, 0.8333, 0.5, 0.9167, 0.5, 0.9167, 0.7121, 0.9002, 0.6719, 0.75, 0.5648, 0.75, 0.5, 0.8333, 0.5, 0.8333, 0.6302, 0.8154, 0.6194, 0.8107, 0.6172, 0.8023, 0.6096, 0.7433, 0.5526, 0.7146, 0.5, 0.75, 0.5, 0.75, 0.5648, 0.4167, 0.5138, 0.4167, 0.5, 0.4269, 0.5, 0.4149, 0.5158, 0.3333, 0.5881, 0.3333, 0.5, 0.4167, 0.5, 0.4167, 0.5138, 0.3333, 0.5881, 0.3163, 0.5966, 0.3023, 0.6019, 0.25, 0.8231, 0.25, 0.5, 0.3333, 0.5, 0.25, 0.8231, 0.1858, 1.0, 0.1667, 1.0, 0.1667, 0.5, 0.25, 0.5, 0.0611, 0.3798, 0.06788, 0.3957, 0.04215, 0.37, 0.03479, 0.3425, 0.04467, 0.3516, 0.05317, 0.3639, 0.08333, 0.8971, 0.08333, 0.5, 0.1667, 0.5, 0.1667, 1.0, 0.1423, 1.0, 0.09875, 0.8996, 0.04664, 0.8105, 7.451e-08, 0.7883, 7.451e-08, 0.5, 0.08333, 0.5, 0.08333, 0.8971, 0.07093, 0.8573, 0.6484, 0.039, 0.6447, 0.03822, 0.63, 0.04215, 0.5422, 0.13, 0.51, 0.25, 0.5422, 0.37, 0.63, 0.4578, 0.75, 0.49, 0.87, 0.4578, 0.9578, 0.37, 0.99, 0.25, 0.9763, 0.199, 0.9378, 0.1502, 0.8988, 0.1602, 0.7812, 0.1403, 0.6727, 0.08453, 0.6499, 0.07308, 0.6505, 0.06516, 0.6494, 0.04176, 0.9378, 0.1502, 0.9369, 0.1493, 0.8988, 0.1602, 7.451e-08, 0.5675, 0.08333, 0.5675, 0.08333, 0.6308, 0.03603, 0.6288, 0.005915, 0.6376, 7.451e-08, 0.64, 0.75, 0.6142, 0.75, 0.5675, 0.8333, 0.5675, 0.8333, 0.6417, 0.8051, 0.6239, 0.7905, 0.6268, 0.7842, 0.6255, 0.7672, 0.618, 0.7575, 0.6161, 0.6667, 0.5756, 0.6667, 0.5675, 0.75, 0.5675, 0.75, 0.6142, 0.7235, 0.597, 0.7111, 0.5919, 0.695, 0.601, 0.6889, 0.6064, 0.6725, 0.578, 0.6672, 0.5756, 0.5833, 0.5843, 0.5833, 0.5675, 0.6283, 0.5675, 0.6044, 0.58, 0.6042, 0.5799, 0.6405, 0.5675, 0.6667, 0.5675, 0.6667, 0.5756, 0.5194, 0.5744, 0.5146, 0.5675, 0.5833, 0.5675, 0.5833, 0.5843, 0.5792, 0.5837, 0.5748, 0.5835, 0.547, 0.5783, 0.5443, 0.5782, 0.5202, 0.5748, 0.5198, 0.5747, 0.5196, 0.5746, 0.5194, 0.5745, 0.5194, 0.5745, 0.3333, 0.5885, 0.3333, 0.5675, 0.358, 0.5675, 0.3435, 0.5835, 0.3409, 0.5838, 0.25, 0.5675, 0.3333, 0.5675, 0.3333, 0.5885, 0.2979, 0.5934, 0.2966, 0.5928, 0.2748, 0.606, 0.254, 0.6166, 0.25, 0.6161, 0.1667, 0.5675, 0.25, 0.5675, 0.25, 0.6161, 0.2211, 0.6005, 0.1713, 0.6095, 0.1667, 0.6138, 0.08333, 0.5675, 0.1667, 0.5675, 0.1667, 0.6138, 0.1527, 0.6206, 0.1179, 0.6212, 0.08728, 0.629, 0.08333, 0.6308, 0.8539, 0.6443, 0.8333, 0.6417, 0.8333, 0.5675, 0.9167, 0.5675, 0.9167, 0.6235, 0.9011, 0.6181, 0.9167, 0.5675, 1.0, 0.5675, 1.0, 0.64, 0.9587, 0.6351, 0.9444, 0.6206, 0.9167, 0.6235, 0.75, 0.49, 0.87, 0.4578, 0.8365, 0.3997, 0.75, 0.4229, 0.8365, 0.3997, 0.87, 0.4578, 0.9578, 0.37, 0.8997, 0.3365, 0.8903, 0.3459, 0.8847, 0.3557, 0.868, 0.3682, 0.8997, 0.3365, 0.9578, 0.37, 0.99, 0.25, 0.9377, 0.25, 0.9364, 0.2601, 0.9322, 0.2767, 0.9283, 0.2905, 0.9174, 0.3032, 0.9113, 0.31, 0.9032, 0.3236, 0.9284, 0.1811, 0.9387, 0.1974, 0.943, 0.2033, 0.9399, 0.2339, 0.9377, 0.25, 0.99, 0.25, 0.9578, 0.13, 0.9286, 0.1469, 0.9313, 0.151, 0.9308, 0.1589, 0.9286, 0.1469, 0.9578, 0.13, 0.9303, 0.1025, 0.9242, 0.1001, 0.9176, 0.09511, 0.9174, 0.08951, 0.87, 0.04215, 0.8587, 0.06175, 0.8701, 0.0633, 0.8835, 0.06956, 0.8957, 0.07558, 0.9033, 0.1099, 0.9238, 0.1386, 0.87, 0.04215, 0.7711, 0.01565, 0.7688, 0.0194, 0.7751, 0.02044, 0.7783, 0.02211, 0.7997, 0.0373, 0.811, 0.04081, 0.8366, 0.05303, 0.8506, 0.06029, 0.8587, 0.06175, 0.5681, 0.104, 0.5422, 0.13, 0.5606, 0.1407, 0.565, 0.1344, 0.5746, 0.1061, 0.5576, 0.1448, 0.5606, 0.1407, 0.5422, 0.13, 0.51, 0.25, 0.5494, 0.25, 0.5484, 0.2473, 0.5407, 0.2267, 0.5377, 0.2191, 0.5315, 0.1849, 0.51, 0.25, 0.5422, 0.37, 0.5794, 0.3485, 0.5718, 0.3456, 0.5606, 0.2844, 0.5523, 0.2575, 0.5494, 0.25, 0.5422, 0.37, 0.63, 0.4578, 0.6635, 0.3997, 0.6531, 0.3893, 0.6345, 0.3852, 0.6265, 0.383, 0.6067, 0.3642, 0.5972, 0.3556, 0.5794, 0.3485, 0.63, 0.4578, 0.75, 0.49, 0.75, 0.4229, 0.6635, 0.3997, 0.8903, 0.3459, 0.8997, 0.3365, 0.9032, 0.3236, 0.8971, 0.3339, 0.6531, 0.3893, 0.6635, 0.3997, 0.75, 0.4229, 0.8365, 0.3997, 0.868, 0.3682, 0.8597, 0.3744, 0.8434, 0.3835, 0.806, 0.4079, 0.7944, 0.4038, 0.7878, 0.4033, 0.7539, 0.4142, 0.7416, 0.4175, 0.7219, 0.4141, 0.7104, 0.4117, 0.6789, 0.3979, 0.6616, 0.3914])
me_cylinder.materials.append(mat_brown)
me_cylinder.materials.append(mat_material_002)
me_cylinder.update()
me_cylinder_004_cell_021 = bpy.data.meshes.new('Cylinder.004_cell.021')
me_cylinder_004_cell_021.from_pydata([(0.1421, 0.3643, -0.783), (-0.06136, -0.07085, -0.7309), (0.0582, -0.7196, 0.6971), (0.1421, -0.6357, 0.756), (0.2232, -0.3331, 0.8001), (0.2648, -0.09365, 0.8179), (0.1421, 0.3643, 0.6982), (0.01476, 0.4917, 0.5941), (0.2649, -0.1775, 0.8226), (0.2726, -0.1226, 0.8253), (0.2761, -0.1357, 0.8244), (-0.01073, 0.5172, 0.5505), (-0.04562, -0.8234, 0.5246), (-0.1059, -0.8837, 0.4242), (-0.2239, 0.7304, 0.185), (-0.3853, 0.7736, -0.08875), (0.1421, -0.6357, -0.5084), (0.05259, -0.7252, -0.4433), (-0.0166, 0.01271, -0.783), (0.2758, -0.1346, -0.783), (-0.06785, 0.2232, -0.783), (-0.2792, 0.7452, -0.5239), (-0.2239, 0.7304, -0.6175), (-0.1164, 0.6228, -0.783), (-0.09816, -0.8759, 0.3765), (-0.3258, 0.7577, -0.3686), (0.03354, -0.7442, -0.4292), (-0.3001, 0.7508, -0.4882), (-0.0438, 0.02723, -0.783), (0.0582, -0.7196, 0.6971), (0.1421, -0.6357, 0.756), (0.2232, -0.3331, 0.8001), (0.2648, -0.09365, 0.8179), (0.1421, 0.3643, 0.6982), (0.01476, 0.4917, 0.5941), (0.2649, -0.1775, 0.8226), (0.2726, -0.1226, 0.8253), (0.2761, -0.1357, 0.8244), (-0.01073, 0.5172, 0.5505), (-0.04562, -0.8234, 0.5246), (-0.1059, -0.8837, 0.4242), (-0.2239, 0.7304, 0.185), (-0.3853, 0.7736, -0.08875), (0.1421, -0.6357, -0.5084), (0.05259, -0.7252, -0.4433), (-0.0166, 0.01271, -0.783), (0.2758, -0.1346, -0.783), (-0.2792, 0.7452, -0.5239), (-0.2239, 0.7304, -0.6175), (-0.1164, 0.6228, -0.783), (-0.09816, -0.8759, 0.3765), (-0.3258, 0.7577, -0.3686), (-0.06785, 0.2232, -0.783), (0.03354, -0.7442, -0.4292), (-0.0438, 0.02723, -0.783), (-0.3001, 0.7508, -0.4882)], [], [(31, 32, 33, 34, 29, 30), (32, 31, 35, 36), (36, 35, 37), (46, 16, 44, 45), (49, 52, 47, 48), (40, 42, 51, 50), (34, 38, 41, 42, 40, 39, 29), (53, 1, 54, 45, 44), (1, 55, 47, 52, 54), (15, 14, 22, 21, 27, 25), (7, 6, 0, 23, 22, 14, 11), (19, 0, 6, 5, 9, 10), (19, 10, 8, 4, 3, 43), (24, 26, 17, 43, 3, 2, 12, 13), (23, 0, 19, 18, 28, 20), (1, 53, 50, 51, 55)])
me_cylinder_004_cell_021.polygons.foreach_set('material_index', [0, 0, 0, 0, 0, 0, 0, 0, 0, 64, 64, 64, 64, 64, 64, 0])
_k = set([(2, 3), (2, 12), (3, 4), (4, 8), (5, 6), (5, 9), (6, 7), (7, 11), (8, 10), (9, 10), (11, 14), (12, 13), (13, 24), (14, 15), (15, 25), (16, 44), (16, 46), (17, 26), (17, 43), (18, 19), (18, 28), (19, 43), (20, 23), (20, 28), (21, 22), (21, 27), (22, 23), (24, 26), (25, 27), (29, 30), (29, 39), (30, 31), (31, 35), (32, 33), (32, 36), (33, 34), (34, 38), (35, 37), (36, 37), (38, 41), (39, 40), (40, 50), (41, 42), (42, 51), (44, 53), (45, 46), (45, 54), (47, 48), (47, 55), (48, 49), (49, 52), (50, 53), (51, 55), (52, 54)])
me_cylinder_004_cell_021.attributes.new('sharp_edge', 'BOOLEAN', 'EDGE').data.foreach_set('value', [ (min(e.vertices), max(e.vertices)) in _k for e in me_cylinder_004_cell_021.edges])
_uv = me_cylinder_004_cell_021.uv_layers.new(name='UVMap')
_uv.uv.foreach_set('vector', [1.0, 0.591, 1.0, 0.757, 0.5406, 0.4057, 0.2012, 0.0, 0.7781, 0.0, 0.9354, 0.2872, 0.757, 0.757, 0.591, 0.591, 1.0, 0.6989, 1.0, 0.737, 0.737, 0.737, 0.6989, 0.6989, 0.7543, 0.7279, 0.9155, 0.8291, 0.4602, 0.2912, 0.3523, 0.0, 0.9165, 0.0, 0.9718, 0.8438, 0.1278, 0.0, 0.7866, 0.0, 0.9157, 0.367, 1.0, 0.1437, 1.0, 0.933, 0.07456, 0.0, 0.8526, 0.0, 1.0, 0.7988, 1.0, 0.8109, 0.4646, 0.3771, 0.06695, 0.0, 0.8563, 0.0, 0.1724, 0.1724, 1.0, 0.2219, 0.6039, 0.6039, 0.0, 0.0, 0.5088, 0.0, 1.0, 0.08351, 1.0, 0.6477, 0.0, 0.0, 0.8341, 0.0, 1.0, 0.2134, 1.0, 0.8722, 0.5088, 0.5088, 0.9436, 0.5906, 0.9167, 0.6263, 0.9167, 0.5216, 0.9259, 0.5338, 0.9294, 0.5385, 0.9336, 0.5541, 0.8623, 0.6797, 0.8333, 0.6933, 0.8333, 0.5, 0.8922, 0.5, 0.9167, 0.5216, 0.9167, 0.6263, 0.8681, 0.674, 0.7502, 0.5, 0.8333, 0.5, 0.8333, 0.6933, 0.757, 0.7089, 0.7522, 0.7099, 0.75, 0.7098, 0.75, 0.5001, 0.75, 0.7098, 0.743, 0.7095, 0.7171, 0.7066, 0.6667, 0.7009, 0.6667, 0.5358, 0.612, 0.6513, 0.642, 0.5462, 0.6463, 0.5443, 0.6667, 0.5358, 0.6667, 0.7009, 0.6476, 0.6932, 0.6239, 0.6707, 0.6102, 0.6576, 0.8958, 0.432, 0.9578, 0.37, 0.9899, 0.2503, 0.9198, 0.2856, 0.9132, 0.2891, 0.9075, 0.3361, 1.0, 0.0, 1.0, 0.6039, 0.8526, 0.8526, 0.07456, 0.07456, 0.1659, 0.0])
me_cylinder_004_cell_021.materials.append(mat_brown)
me_cylinder_004_cell_021.update()
me_cylinder_004_cell_023 = bpy.data.meshes.new('Cylinder.004_cell.023')
me_cylinder_004_cell_023.from_pydata([(0.1245, -0.6666, -0.3882), (0.2859, 0.262, -0.337), (-0.3755, -0.8006, -0.3882), (0.2903, -0.5008, 0.5184), (0.3802, -0.4109, -0.03503), (0.0466, 1.086, -0.09241), (0.2415, -0.5496, 0.8177), (-0.03853, 1.109, 0.3044), (-0.4564, -0.7789, 0.248), (-0.3755, -0.8006, 0.3219), (0.1245, -0.6666, 0.735), (-0.0871, 1.122, 0.26), (-0.09882, 1.125, 0.2487), (-0.4559, -0.779, 0.2375), (-0.07105, 1.118, -0.02924), (-0.06449, 1.116, -0.0928), (-0.1973, 0.2377, -0.3882), (-0.3912, -0.7964, -0.3882), (0.3791, -0.2997, -0.3882), (0.3947, -0.3964, -0.3882), (0.02928, 0.1747, -0.3882), (0.315, 0.0947, -0.3882), (0.2903, -0.5008, 0.5184), (0.3802, -0.4109, -0.03503), (-0.4564, -0.7789, 0.248), (-0.4559, -0.779, 0.2375), (0.2415, -0.5496, 0.8177), (-0.3755, -0.8006, 0.3219), (0.1245, -0.6666, 0.735), (-0.03853, 1.109, 0.3044), (-0.0871, 1.122, 0.26), (-0.09882, 1.125, 0.2487), (-0.07105, 1.118, -0.02924), (-0.06449, 1.116, -0.0928), (0.3791, -0.2997, -0.3882), (0.3947, -0.3964, -0.3882), (0.315, 0.0947, -0.3882), (-0.1973, 0.2377, -0.3882), (0.02928, 0.1747, -0.3882), (0.0466, 1.086, -0.09241), (-0.3912, -0.7964, -0.3882)], [], [(22, 23, 1), (28, 26, 29, 30, 24, 27), (24, 30, 31), (24, 31, 32, 25), (39, 1, 38, 37, 33), (34, 1, 23, 35), (26, 22, 1, 39, 29), (36, 1, 34), (36, 38, 1), (14, 12, 11, 7, 5, 15), (10, 0, 19, 4, 3, 6), (9, 2, 0, 10), (40, 2, 9, 8, 13), (18, 19, 0, 2, 40, 16, 20, 21), (37, 17, 25, 32, 33)])
me_cylinder_004_cell_023.polygons.foreach_set('material_index', [0, 0, 0, 0, 0, 0, 0, 0, 0, 64, 64, 64, 64, 64, 0])
_k = set([(3, 4), (3, 6), (4, 19), (5, 7), (5, 15), (6, 10), (7, 11), (8, 9), (8, 13), (9, 10), (11, 12), (12, 14), (13, 40), (14, 15), (16, 20), (16, 40), (17, 25), (17, 37), (18, 19), (18, 21), (20, 21), (22, 23), (22, 26), (23, 35), (24, 25), (24, 27), (26, 28), (27, 28), (29, 30), (29, 39), (30, 31), (31, 32), (32, 33), (33, 39), (34, 35), (34, 36), (36, 38), (37, 38)])
me_cylinder_004_cell_023.attributes.new('sharp_edge', 'BOOLEAN', 'EDGE').data.foreach_set('value', [ (min(e.vertices), max(e.vertices)) in _k for e in me_cylinder_004_cell_023.edges])
_uv = me_cylinder_004_cell_023.uv_layers.new(name='UVMap')
_uv.uv.foreach_set('vector', [1.0, 0.6855, 0.3953, 0.0, 1.0, 0.0, 0.9123, 0.7331, 0.8566, 0.8566, 0.067, 0.067, 0.06082, 0.0, 0.9659, 0.0, 0.9762, 0.1117, 0.9659, 0.9659, 0.06082, 0.06082, 1.0, 0.05896, 0.9658, 0.9658, 0.05896, 0.05896, 1.0, 0.06286, 1.0, 0.966, 1.0, 0.1655, 1.0, 1.0, 0.4923, 0.4923, 0.1273, 0.0, 0.8846, 0.0, 0.4949, 0.0, 1.0, 0.0, 1.0, 0.6047, 0.4226, 0.01467, 1.0, 0.8566, 0.6855, 0.6855, 0.0, 0.0, 0.8345, 0.0, 1.0, 0.067, 1.0, 0.4957, 1.0, 1.0, 0.4949, 0.4949, 0.4957, 0.4957, 1.0, 0.4923, 1.0, 1.0, 0.9493, 0.5468, 0.9539, 0.5831, 0.9519, 0.5846, 0.9438, 0.5904, 0.9297, 0.5386, 0.9482, 0.5386, 0.5833, 0.6466, 0.5833, 0.5, 0.6448, 0.5, 0.6416, 0.5461, 0.6211, 0.6183, 0.61, 0.6574, 0.5, 0.5927, 0.5, 0.5, 0.5833, 0.5, 0.5833, 0.6466, 0.4974, 0.5, 0.5, 0.5, 0.5, 0.5927, 0.4864, 0.583, 0.4866, 0.5817, 0.9311, 0.1302, 0.9348, 0.107, 0.87, 0.04215, 0.75, 0.01, 0.7462, 0.01101, 0.7928, 0.2592, 0.8471, 0.2441, 0.9157, 0.2249, 0.8727, 0.0, 0.9422, 0.07318, 0.966, 0.966, 0.06286, 0.06286, 0.1154, 0.0])
me_cylinder_004_cell_023.materials.append(mat_brown)
me_cylinder_004_cell_023.update()
me_cylinder_004_cell_024 = bpy.data.meshes.new('Cylinder.004_cell.024')
me_cylinder_004_cell_024.from_pydata([(0.07291, -0.29, 1.16), (-0.5544, -0.726, 0.02278), (-0.2931, -0.656, 0.5919), (-0.1217, 0.9046, -0.2669), (-0.2931, -0.656, -0.4281), (0.06563, -0.2973, 1.16), (0.09087, -0.223, 1.16), (0.2069, 0.21, 1.085), (0.07291, 0.71, 0.3576), (0.1967, 0.1718, -1.063), (0.07291, -0.29, -0.979), (0.2037, 0.222, -1.061), (0.07291, 0.71, -0.6771), (0.2069, 0.21, -1.062), (-0.5544, -0.726, 0.02278), (-0.2931, -0.656, 0.5919), (-0.2931, -0.656, -0.4281), (0.06563, -0.2973, 1.16), (0.09087, -0.223, 1.16), (0.2069, 0.21, 1.085), (-0.1217, 0.9046, -0.2669), (0.07291, 0.71, 0.3576), (0.1967, 0.1718, -1.063), (0.07291, -0.29, -0.979), (0.07291, 0.71, -0.6771), (0.2037, 0.222, -1.061), (0.2069, 0.21, -1.062)], [], [(15, 17, 18, 19, 21, 20, 14), (25, 26, 9), (3, 8, 24), (11, 24, 8, 7, 13), (13, 7, 6, 0, 23, 22), (23, 0, 5, 2, 16), (16, 2, 1), (5, 0, 6), (10, 4, 14, 20, 12, 25, 9)])
me_cylinder_004_cell_024.polygons.foreach_set('material_index', [0, 0, 64, 64, 64, 64, 64, 64, 0])
_k = set([(1, 2), (1, 16), (2, 5), (3, 8), (3, 24), (4, 10), (4, 14), (5, 6), (6, 7), (7, 8), (9, 10), (9, 26), (11, 13), (11, 24), (12, 20), (12, 25), (13, 22), (14, 15), (15, 17), (16, 23), (17, 18), (18, 19), (19, 21), (20, 21), (22, 23), (25, 26)])
me_cylinder_004_cell_024.attributes.new('sharp_edge', 'BOOLEAN', 'EDGE').data.foreach_set('value', [ (min(e.vertices), max(e.vertices)) in _k for e in me_cylinder_004_cell_024.edges])
_uv = me_cylinder_004_cell_024.uv_layers.new(name='UVMap')
_uv.uv.foreach_set('vector', [0.5016, 0.414, 0.5456, 0.5129, 0.4743, 0.4416, 0.1564, 0.07538, 0.6286, 0.07507, 1.0, 0.1694, 1.0, 0.9456, 0.263, 0.263, 0.2713, 0.2471, 0.2978, 0.2978, 0.8776, 0.8138, 0.8333, 0.8953, 0.8333, 0.7603, 0.752, 0.7102, 0.8333, 0.7603, 0.8333, 0.8953, 0.75, 0.9903, 0.75, 0.7101, 0.75, 0.7101, 0.75, 0.9903, 0.6778, 1.0, 0.6667, 1.0, 0.6667, 0.7209, 0.7436, 0.7099, 0.6667, 0.7209, 0.6667, 1.0, 0.665, 1.0, 0.5833, 0.9259, 0.5833, 0.7928, 0.5833, 0.7928, 0.5833, 0.9259, 0.5398, 0.8516, 0.4561, 0.1283, 0.4578, 0.13, 0.4622, 0.1461, 0.8472, 0.157, 0.9124, 0.5329, 0.9456, 0.9456, 0.1694, 0.1694, 0.6956, 0.5291, 0.263, 0.0, 0.2978, 0.0])
me_cylinder_004_cell_024.materials.append(mat_brown)
me_cylinder_004_cell_024.update()
me_cylinder_004_cell_025 = bpy.data.meshes.new('Cylinder.004_cell.025')
me_cylinder_004_cell_025.from_pydata([(0.0387, 0.3867, -0.07705), (0.2001, -0.4146, -0.02656), (-0.05409, -0.4991, -0.07705), (0.2288, -0.5784, -0.07705), (-0.2766, -0.4361, -0.07705), (-0.0392, 0.4076, 0.2168), (-0.2818, -0.4346, -0.07705), (-0.1498, 0.4372, 0.2163), (-0.2257, 0.4576, -0.07705), (0.217, -0.319, -0.07705), (0.1884, -0.07957, -0.07705), (-0.02936, 0.405, 0.201), (0.0387, 0.3867, 0.08594), (0.1448, 0.2806, -0.07705), (-0.05409, -0.4991, -0.07705), (0.2288, -0.5784, -0.07705), (-0.2766, -0.4361, -0.07705), (-0.2818, -0.4346, -0.07705), (-0.2257, 0.4576, -0.07705), (0.217, -0.319, -0.07705), (-0.02936, 0.405, 0.201), (0.0387, 0.3867, 0.08594), (0.1448, 0.2806, -0.07705), (-0.0392, 0.4076, 0.2168), (-0.1498, 0.4372, 0.2163), (0.1884, -0.07957, -0.07705)], [], [(15, 1, 14), (6, 24, 18), (19, 1, 15), (21, 20, 1, 25, 22), (1, 20, 23), (1, 19, 25), (5, 11, 12, 0, 8, 7), (13, 0, 12), (8, 0, 13, 10, 9, 3, 2, 16, 17), (6, 4, 14, 1, 23, 24)])
me_cylinder_004_cell_025.polygons.foreach_set('material_index', [0, 0, 0, 0, 0, 0, 64, 64, 64, 0])
_k = set([(2, 3), (2, 16), (3, 9), (4, 6), (4, 14), (5, 7), (5, 11), (6, 18), (7, 8), (8, 17), (9, 10), (10, 13), (11, 12), (12, 13), (14, 15), (15, 19), (16, 17), (18, 24), (19, 25), (20, 21), (20, 23), (21, 22), (22, 25), (23, 24)])
me_cylinder_004_cell_025.attributes.new('sharp_edge', 'BOOLEAN', 'EDGE').data.foreach_set('value', [ (min(e.vertices), max(e.vertices)) in _k for e in me_cylinder_004_cell_025.edges])
_uv = me_cylinder_004_cell_025.uv_layers.new(name='UVMap')
_uv.uv.foreach_set('vector', [0.4997, 0.0, 1.0, 0.0, 1.0, 0.5041, 0.8719, 0.8719, 0.1156, 0.1156, 0.8712, 0.09841, 0.4975, 0.0, 1.0, 0.0, 1.0, 0.5003, 0.615, 0.06262, 1.0, 0.1686, 1.0, 1.0, 0.4977, 0.4977, 0.1477, 0.0192, 1.0, 1.0, 0.1686, 0.1686, 1.0, 0.1653, 1.0, 1.0, 0.4975, 0.4975, 1.0, 0.4977, 0.9296, 0.5384, 0.928, 0.5363, 0.9167, 0.5213, 0.9167, 0.5, 0.9607, 0.5, 0.9481, 0.5383, 0.8925, 0.5, 0.9167, 0.5, 0.9167, 0.5213, 0.8065, 0.4749, 0.87, 0.4578, 0.8955, 0.4324, 0.9059, 0.3459, 0.9128, 0.2885, 0.9156, 0.2262, 0.8477, 0.2452, 0.7943, 0.2604, 0.7931, 0.2607, 1.0, 0.8719, 1.0, 0.8732, 0.5041, 0.5041, 0.0, 0.0, 0.8347, 0.0, 1.0, 0.1156])
me_cylinder_004_cell_025.materials.append(mat_brown)
me_cylinder_004_cell_025.update()
me_cylinder_004_cell_026 = bpy.data.meshes.new('Cylinder.004_cell.026')
me_cylinder_004_cell_026.from_pydata([(-0.8931, -0.07172, 0.7463), (-0.7592, -0.5717, 0.769), (-0.7592, 0.4283, 0.6781), (-0.3931, 0.7943, 0.5824), (0.6068, 0.7943, 0.4122), (0.1069, 0.9283, 0.4851), (0.7836, -0.761, 0.3247), (0.8184, 0.5828, 0.3502), (0.8435, 0.5576, 0.3933), (0.8866, -0.658, 0.4964), (0.6068, 0.7943, -0.01189), (0.4437, 0.838, -0.2882), (0.1069, -1.072, 0.6669), (-0.3931, -0.9377, 0.7399), (0.6068, -0.9377, 0.5695), (-0.8931, -0.07172, -0.5546), (-0.7873, -0.4669, -0.6088), (0.007272, 0.9016, -0.4549), (-0.3931, 0.7943, -0.4571), (-0.7592, 0.4283, -0.4938), (0.01664, 0.9041, -0.4523), (-0.707, -0.6239, -0.5781), (-0.7592, -0.5717, -0.5955), (0.02408, -1.05, -0.3459), (0.1069, -1.072, -0.2704), (0.7218, -0.8228, 0.2234), (0.6068, -0.9377, 0.1423), (0.382, 0.8545, -0.3455), (0.4291, 0.8419, -0.3025), (-0.656, -0.6749, -0.5609), (0.3343, 0.8673, -0.3598), (0.1069, 0.9283, -0.4279), (-0.3931, -0.9377, -0.4715), (-0.8931, -0.07172, 0.7463), (-0.7592, -0.5717, 0.769), (0.7836, -0.761, 0.3247), (0.7218, -0.8228, 0.2234), (-0.7592, 0.4283, 0.6781), (-0.3931, 0.7943, 0.5824), (0.6068, 0.7943, 0.4122), (0.1069, 0.9283, 0.4851), (0.8184, 0.5828, 0.3502), (0.8435, 0.5576, 0.3933), (0.6068, 0.7943, -0.01189), (0.4437, 0.838, -0.2882), (0.1069, -1.072, 0.6669), (-0.3931, -0.9377, 0.7399), (0.6068, -0.9377, 0.5695), (-0.8931, -0.07172, -0.5546), (-0.7873, -0.4669, -0.6088), (0.007272, 0.9016, -0.4549), (-0.3931, 0.7943, -0.4571), (-0.7592, 0.4283, -0.4938), (-0.707, -0.6239, -0.5781), (-0.7592, -0.5717, -0.5955), (0.02408, -1.05, -0.3459), (0.1069, -1.072, -0.2704), (0.6068, -0.9377, 0.1423), (0.382, 0.8545, -0.3455), (0.4291, 0.8419, -0.3025), (-0.656, -0.6749, -0.5609), (0.01664, 0.9041, -0.4523), (0.1069, 0.9283, -0.4279), (-0.3931, -0.9377, -0.4715), (0.8866, -0.658, 0.4964), (0.3343, 0.8673, -0.3598)], [], [(42, 64, 35, 41), (43, 41, 35, 36, 44), (52, 18, 50, 49, 15), (54, 49, 50, 61, 53), (55, 58, 59, 36, 26, 24), (36, 59, 44), (60, 53, 61, 62, 65), (60, 65, 58, 55, 63), (40, 39, 10, 11, 28, 27, 30, 31), (7, 10, 39, 8), (25, 6, 9, 47, 57), (57, 47, 45, 56), (23, 56, 45, 46, 32), (32, 46, 34, 22, 21, 29), (34, 33, 48, 16, 22), (33, 37, 19, 48), (37, 38, 51, 19), (38, 40, 31, 20, 17, 51), (12, 14, 64, 42, 4, 5, 3, 2, 0, 1, 13)])
me_cylinder_004_cell_026.polygons.foreach_set('material_index', [0, 0, 0, 0, 0, 0, 0, 0, 64, 64, 64, 64, 64, 64, 64, 64, 64, 64, 0])
_k = set([(0, 1), (0, 2), (1, 13), (2, 3), (3, 5), (4, 5), (4, 42), (6, 9), (6, 25), (7, 8), (7, 10), (8, 39), (9, 47), (10, 11), (11, 28), (12, 13), (12, 14), (14, 64), (15, 49), (15, 52), (16, 22), (16, 48), (17, 20), (17, 51), (18, 50), (18, 52), (19, 48), (19, 51), (20, 31), (21, 22), (21, 29), (23, 32), (23, 56), (24, 26), (24, 55), (25, 57), (26, 36), (27, 28), (27, 30), (29, 32), (30, 31), (33, 34), (33, 37), (34, 46), (35, 36), (35, 64), (37, 38), (38, 40), (39, 40), (41, 42), (41, 43), (43, 44), (44, 59), (45, 46), (45, 47), (49, 54), (50, 61), (53, 54), (53, 60), (55, 63), (56, 57), (58, 59), (58, 65), (60, 63), (61, 62), (62, 65)])
me_cylinder_004_cell_026.attributes.new('sharp_edge', 'BOOLEAN', 'EDGE').data.foreach_set('value', [ (min(e.vertices), max(e.vertices)) in _k for e in me_cylinder_004_cell_026.edges])
_uv = me_cylinder_004_cell_026.uv_layers.new(name='UVMap')
_uv.uv.foreach_set('vector', [0.7997, 0.7997, 0.221, 0.221, 1.0, 0.1718, 1.0, 0.8117, 0.9125, 0.3813, 0.8117, 0.8117, 0.1718, 0.1718, 0.1432, 0.0, 0.9333, 0.0, 0.815, 0.494, 0.4471, 0.3398, 0.04462, 0.0, 0.8431, 0.0, 0.9496, 0.337, 0.8151, 0.4191, 0.8431, 0.8431, 0.04462, 0.04462, 0.03522, 0.0, 0.763, 0.0, 0.03438, 0.0, 0.9413, 0.0, 1.0, 0.06475, 1.0, 0.8576, 0.8231, 0.7355, 0.1376, 0.1138, 0.8576, 0.8576, 0.06475, 0.06475, 1.0, 0.06668, 0.7873, 0.0, 1.0, 0.237, 1.0, 0.9648, 0.7773, 0.7536, 0.05265, 0.0, 0.7873, 0.7873, 0.05265, 0.05265, 0.05874, 0.0, 0.9656, 0.0, 0.9124, 0.4597, 1.0, 0.6917, 0.9167, 0.6821, 0.9167, 0.6268, 0.9439, 0.5907, 0.9463, 0.5889, 0.9541, 0.5833, 0.9621, 0.5814, 1.0, 0.5725, 0.8685, 0.674, 0.9167, 0.6268, 0.9167, 0.6821, 0.8628, 0.6797, 0.6099, 0.6577, 0.6236, 0.6707, 0.647, 0.6931, 0.5833, 0.7027, 0.5833, 0.6469, 0.5833, 0.6469, 0.5833, 0.7027, 0.5, 0.7154, 0.5, 0.5931, 0.4862, 0.5832, 0.5, 0.5931, 0.5, 0.7154, 0.4167, 0.7249, 0.4167, 0.5668, 0.4167, 0.5668, 0.4167, 0.7249, 0.3333, 0.7287, 0.3333, 0.5506, 0.3452, 0.5529, 0.3568, 0.5551, 0.3333, 0.7287, 0.25, 0.7257, 0.25, 0.556, 0.3159, 0.5489, 0.3333, 0.5506, 0.25, 0.7257, 0.1667, 0.7168, 0.1667, 0.5639, 0.25, 0.556, 0.1667, 0.7168, 0.08333, 0.7044, 0.08333, 0.5687, 0.1667, 0.5639, 0.08333, 0.7044, 7.451e-08, 0.6917, 7.451e-08, 0.5725, 0.01503, 0.5693, 0.0166, 0.569, 0.08333, 0.5687, 0.5696, 0.02401, 0.8431, 0.08781, 1.0, 0.221, 1.0, 0.7997, 0.9124, 0.03759, 0.9763, 0.3836, 0.9125, 0.602, 0.7383, 0.6344, 0.5002, 0.472, 0.2621, 0.1583, 0.3013, 0.08778])
me_cylinder_004_cell_026.materials.append(mat_brown)
me_cylinder_004_cell_026.update()
me_icosphere = bpy.data.meshes.new('Icosphere')
me_icosphere.from_pydata([(0.0365, 0.02527, -0.9744), (0.7811, -0.3446, -0.4068), (-0.1357, -0.7346, -0.5017), (-0.7075, 0.1767, -0.4713), (-0.4282, 0.6932, -0.5526), (0.5737, 0.4484, -0.2864), (0.1625, -0.8182, 0.2682), (-0.749, -0.5049, 0.4502), (-0.678, 0.4758, 0.6038), (0.2735, 0.8943, 0.4252), (0.9619, -0.2665, 0.4117), (0.01959, -0.007663, 1.449)], [], [(0, 1, 2), (1, 0, 5), (0, 2, 3), (0, 3, 4), (0, 4, 5), (1, 5, 10), (2, 1, 6), (3, 2, 7), (4, 3, 8), (5, 4, 9), (1, 10, 6), (2, 6, 7), (3, 7, 8), (4, 8, 9), (5, 9, 10), (6, 10, 11), (7, 6, 11), (8, 7, 11), (9, 8, 11), (10, 9, 11)])
_uv = me_icosphere.uv_layers.new(name='UVMap')
_uv.uv.foreach_set('vector', [0.1818, 0.0, 0.2727, 0.1575, 0.09091, 0.1575, 0.2727, 0.1575, 0.3636, 0.0, 0.4545, 0.1575, 0.9091, 0.0, 1.0, 0.1575, 0.8182, 0.1575, 0.7273, 0.0, 0.8182, 0.1575, 0.6364, 0.1575, 0.5455, 0.0, 0.6364, 0.1575, 0.4545, 0.1575, 0.2727, 0.1575, 0.4545, 0.1575, 0.3636, 0.3149, 0.09091, 0.1575, 0.2727, 0.1575, 0.1818, 0.3149, 0.8182, 0.1575, 1.0, 0.1575, 0.9091, 0.3149, 0.6364, 0.1575, 0.8182, 0.1575, 0.7273, 0.3149, 0.4545, 0.1575, 0.6364, 0.1575, 0.5455, 0.3149, 0.2727, 0.1575, 0.3636, 0.3149, 0.1818, 0.3149, 0.09091, 0.1575, 0.1818, 0.3149, 0.0, 0.3149, 0.8182, 0.1575, 0.9091, 0.3149, 0.7273, 0.3149, 0.6364, 0.1575, 0.7273, 0.3149, 0.5455, 0.3149, 0.4545, 0.1575, 0.5455, 0.3149, 0.3636, 0.3149, 0.1818, 0.3149, 0.3636, 0.3149, 0.2727, 0.4724, 0.0, 0.3149, 0.1818, 0.3149, 0.09091, 0.4724, 0.7273, 0.3149, 0.9091, 0.3149, 0.8182, 0.4724, 0.5455, 0.3149, 0.7273, 0.3149, 0.6364, 0.4724, 0.3636, 0.3149, 0.5455, 0.3149, 0.4545, 0.4724])
me_icosphere.materials.append(mat_brown)
me_icosphere.update()
me_cylinder_009 = bpy.data.meshes.new('Cylinder.009')
me_cylinder_009.from_pydata([(0.02433, 1.017, -0.9829), (0.03836, 0.8323, -0.1934), (0.9598, 0.4049, -1.036), (0.6058, 0.6178, 0.1721), (0.7648, -0.4208, -1.07), (0.5957, -0.5515, 0.2954), (-0.07594, -0.9784, -1.119), (-0.01693, -0.9861, -0.2183), (-0.8357, -0.5333, -0.8956), (-0.6975, -0.4709, -0.6435), (-0.821, 0.3223, -1.024), (-0.6826, 0.4949, -0.6502)], [], [(1, 2, 0), (3, 4, 2), (4, 7, 6), (6, 9, 8), (7, 5, 1), (9, 10, 8), (11, 0, 10), (6, 8, 10), (1, 3, 2), (3, 5, 4), (4, 5, 7), (6, 7, 9), (5, 3, 1), (1, 11, 9), (9, 7, 1), (9, 11, 10), (11, 1, 0), (10, 0, 4), (0, 2, 4), (4, 6, 10)])
_uv = me_cylinder_009.uv_layers.new(name='UVMap')
_uv.uv.foreach_set('vector', [1.0, 1.0, 0.8333, 0.5, 1.0, 0.5, 0.8333, 1.0, 0.6667, 0.5, 0.8333, 0.5, 0.6667, 0.5, 0.5, 1.0, 0.5, 0.5, 0.5, 0.5, 0.3333, 1.0, 0.3333, 0.5, 0.25, 0.01, 0.4578, 0.13, 0.25, 0.49, 0.3333, 1.0, 0.1667, 0.5, 0.3333, 0.5, 0.1667, 1.0, -8.941e-08, 0.5, 0.1667, 0.5, 0.75, 0.01, 0.5422, 0.13, 0.5422, 0.37, 1.0, 1.0, 0.8333, 1.0, 0.8333, 0.5, 0.8333, 1.0, 0.6667, 1.0, 0.6667, 0.5, 0.6667, 0.5, 0.6667, 1.0, 0.5, 1.0, 0.5, 0.5, 0.5, 1.0, 0.3333, 1.0, 0.4578, 0.13, 0.4578, 0.37, 0.25, 0.49, 0.25, 0.49, 0.04215, 0.37, 0.04215, 0.13, 0.04215, 0.13, 0.25, 0.01, 0.25, 0.49, 0.3333, 1.0, 0.1667, 1.0, 0.1667, 0.5, 0.1667, 1.0, -8.941e-08, 1.0, -8.941e-08, 0.5, 0.5422, 0.37, 0.75, 0.49, 0.9578, 0.13, 0.75, 0.49, 0.9578, 0.37, 0.9578, 0.13, 0.9578, 0.13, 0.75, 0.01, 0.5422, 0.37])
me_cylinder_009.materials.append(mat_brown)
me_cylinder_009.update()
me_cylinder_010 = bpy.data.meshes.new('Cylinder.010')
me_cylinder_010.from_pydata([(0.2734, 0.9826, -0.9091), (0.03836, 0.8323, -0.1934), (0.9598, 0.4049, -1.036), (0.6058, 0.6178, 0.1721), (0.6042, -0.4875, -1.343), (0.5957, -0.5515, 0.2954), (-0.3083, -0.9453, -1.185), (-0.01693, -0.9861, -0.2183), (-0.8357, -0.5333, -0.8956), (-0.6975, -0.4709, -0.6435), (-0.6689, 0.3897, -0.755), (-0.6826, 0.4949, -0.6502)], [], [(1, 2, 0), (3, 4, 2), (4, 7, 6), (6, 9, 8), (7, 5, 1), (9, 10, 8), (11, 0, 10), (6, 8, 10), (1, 3, 2), (3, 5, 4), (4, 5, 7), (6, 7, 9), (5, 3, 1), (1, 11, 9), (9, 7, 1), (9, 11, 10), (11, 1, 0), (10, 0, 4), (0, 2, 4), (4, 6, 10)])
_uv = me_cylinder_010.uv_layers.new(name='UVMap')
_uv.uv.foreach_set('vector', [1.0, 1.0, 0.8333, 0.5, 1.0, 0.5, 0.8333, 1.0, 0.6667, 0.5, 0.8333, 0.5, 0.6667, 0.5, 0.5, 1.0, 0.5, 0.5, 0.5, 0.5, 0.3333, 1.0, 0.3333, 0.5, 0.25, 0.01, 0.4578, 0.13, 0.25, 0.49, 0.3333, 1.0, 0.1667, 0.5, 0.3333, 0.5, 0.1667, 1.0, -8.941e-08, 0.5, 0.1667, 0.5, 0.75, 0.01, 0.5422, 0.13, 0.5422, 0.37, 1.0, 1.0, 0.8333, 1.0, 0.8333, 0.5, 0.8333, 1.0, 0.6667, 1.0, 0.6667, 0.5, 0.6667, 0.5, 0.6667, 1.0, 0.5, 1.0, 0.5, 0.5, 0.5, 1.0, 0.3333, 1.0, 0.4578, 0.13, 0.4578, 0.37, 0.25, 0.49, 0.25, 0.49, 0.04215, 0.37, 0.04215, 0.13, 0.04215, 0.13, 0.25, 0.01, 0.25, 0.49, 0.3333, 1.0, 0.1667, 1.0, 0.1667, 0.5, 0.1667, 1.0, -8.941e-08, 1.0, -8.941e-08, 0.5, 0.5422, 0.37, 0.75, 0.49, 0.9578, 0.13, 0.75, 0.49, 0.9578, 0.37, 0.9578, 0.13, 0.9578, 0.13, 0.75, 0.01, 0.5422, 0.37])
me_cylinder_010.materials.append(mat_brown)
me_cylinder_010.update()
me_icosphere_001 = bpy.data.meshes.new('Icosphere.001')
me_icosphere_001.from_pydata([(0.0365, 0.02527, -0.9744), (0.7811, -0.3446, -0.4068), (-0.1357, -0.7346, -0.5017), (-0.7075, 0.1767, -0.4713), (-0.4282, 0.6932, -0.5526), (0.5737, 0.4484, -0.2864), (0.1625, -0.8182, 0.2682), (-0.749, -0.5049, 0.4502), (-0.678, 0.4758, 0.6038), (0.2735, 0.8943, 0.4252), (0.9619, -0.2665, 0.4117), (0.01959, -0.007663, 1.449)], [], [(0, 1, 2), (1, 0, 5), (0, 2, 3), (0, 3, 4), (0, 4, 5), (1, 5, 10), (2, 1, 6), (3, 2, 7), (4, 3, 8), (5, 4, 9), (1, 10, 6), (2, 6, 7), (3, 7, 8), (4, 8, 9), (5, 9, 10), (6, 10, 11), (7, 6, 11), (8, 7, 11), (9, 8, 11), (10, 9, 11)])
_uv = me_icosphere_001.uv_layers.new(name='UVMap')
_uv.uv.foreach_set('vector', [0.1818, 0.0, 0.2727, 0.1575, 0.09091, 0.1575, 0.2727, 0.1575, 0.3636, 0.0, 0.4545, 0.1575, 0.9091, 0.0, 1.0, 0.1575, 0.8182, 0.1575, 0.7273, 0.0, 0.8182, 0.1575, 0.6364, 0.1575, 0.5455, 0.0, 0.6364, 0.1575, 0.4545, 0.1575, 0.2727, 0.1575, 0.4545, 0.1575, 0.3636, 0.3149, 0.09091, 0.1575, 0.2727, 0.1575, 0.1818, 0.3149, 0.8182, 0.1575, 1.0, 0.1575, 0.9091, 0.3149, 0.6364, 0.1575, 0.8182, 0.1575, 0.7273, 0.3149, 0.4545, 0.1575, 0.6364, 0.1575, 0.5455, 0.3149, 0.2727, 0.1575, 0.3636, 0.3149, 0.1818, 0.3149, 0.09091, 0.1575, 0.1818, 0.3149, 0.0, 0.3149, 0.8182, 0.1575, 0.9091, 0.3149, 0.7273, 0.3149, 0.6364, 0.1575, 0.7273, 0.3149, 0.5455, 0.3149, 0.4545, 0.1575, 0.5455, 0.3149, 0.3636, 0.3149, 0.1818, 0.3149, 0.3636, 0.3149, 0.2727, 0.4724, 0.0, 0.3149, 0.1818, 0.3149, 0.09091, 0.4724, 0.7273, 0.3149, 0.9091, 0.3149, 0.8182, 0.4724, 0.5455, 0.3149, 0.7273, 0.3149, 0.6364, 0.4724, 0.3636, 0.3149, 0.5455, 0.3149, 0.4545, 0.4724])
me_icosphere_001.materials.append(mat_brown)
me_icosphere_001.update()
me_cube_001 = bpy.data.meshes.new('Cube.001')
me_cube_001.from_pydata([(-0.7019, -0.7928, -0.7297), (-0.4336, -0.3965, 0.3773), (-0.6998, 0.7289, -0.7369), (-0.5993, 0.59, 0.5293), (0.8192, -0.8776, -0.9081), (0.3423, -0.3587, 0.2159), (0.6064, 0.6084, -0.662), (0.3629, 0.3807, 0.2792), (-0.7192, -0.0262, -0.7407), (-0.5534, 0.07093, 0.482), (0.7699, -0.01893, -0.783), (0.3827, -0.003527, 0.2755), (-0.7957, -0.8552, -0.005769), (-0.6541, 0.6997, -0.006211), (0.6015, 0.6215, -0.1637), (0.6074, -0.6375, -0.1618), (0.7669, 0.003556, -0.1796), (-0.8773, 0.0009458, 0.003997), (0.02063, 0.7503, -0.7545), (-0.07155, 0.4872, 0.399), (0.02881, -0.8688, -0.8394), (-0.01606, -0.4027, 0.3085), (-0.06024, 0.04269, 0.4506), (0.02562, -0.0009551, -0.9527), (-0.003807, -0.8368, -0.08938), (-0.001927, 0.8305, -0.09355), (-0.5721, -0.5643, 0.2498), (-0.6455, 0.6603, 0.3305), (0.4894, 0.5005, 0.1178), (0.4439, -0.4591, 0.08069), (0.5837, 0.002903, 0.09413), (-0.746, 0.04925, 0.3027), (-0.007959, -0.6077, 0.1496), (-0.04656, 0.6638, 0.2137), (-0.6141, 0.3816, 0.5612), (0.7564, 0.4305, -0.7727), (-0.7236, 0.4128, -0.7462), (0.382, 0.2165, 0.2897), (0.729, 0.3518, -0.1587), (-0.8241, 0.426, 0.01636), (0.02559, 0.4533, -0.9101), (-0.07553, 0.2732, 0.4754), (0.5814, 0.2818, 0.1026), (-0.7985, 0.4297, 0.3913), (-0.7166, -0.4727, -0.7413), (0.3698, -0.2144, 0.2568), (-0.497, -0.2021, 0.4315), (0.8404, -0.5057, -0.8534), (-0.9133, -0.483, 0.0002409), (0.7302, -0.3589, -0.1534), (-0.03886, -0.1847, 0.4025), (0.02055, -0.4797, -0.9398), (-0.6983, -0.3003, 0.2883), (0.5457, -0.2687, 0.1062), (0.1819, 0.4308, 0.3528), (0.4808, -0.9471, -0.8545), (0.1693, 0.01934, 0.3788), (0.3498, 0.7696, -0.1205), (0.4152, 0.7238, -0.7393), (0.1923, -0.3814, 0.2473), (0.4444, -0.001514, -0.9132), (0.3509, -0.7639, -0.1262), (0.2518, -0.5546, 0.1008), (0.2644, 0.6195, 0.1718), (0.1666, 0.2342, 0.3979), (0.4501, 0.4566, -0.9091), (0.1786, -0.1968, 0.3371), (0.4833, -0.4912, -0.9437), (-0.4192, 0.7927, -0.7803), (-0.243, -0.4091, 0.3691), (-0.4131, -0.02095, -0.912), (-0.3978, -0.8837, -0.04816), (-0.345, 0.5268, 0.4588), (-0.4249, -0.8581, -0.8069), (-0.3049, 0.06156, 0.4955), (-0.3756, 0.8287, -0.01604), (-0.365, 0.6973, 0.2969), (-0.2993, -0.6286, 0.2153), (-0.4241, 0.4404, -0.8896), (-0.3451, 0.3228, 0.5502), (-0.413, -0.4895, -0.8976), (-0.2679, -0.1845, 0.459), (-0.7275, 0.7722, -0.426), (0.6566, 0.6795, -0.4808), (0.8685, -0.937, -0.5296), (0.8415, -0.02008, -0.4844), (-0.8708, -0.0226, -0.4189), (-0.7562, -0.8448, -0.4405), (0.008042, 0.8794, -0.4674), (0.04035, -0.9774, -0.4734), (-0.842, 0.4252, -0.4135), (0.8396, 0.4128, -0.4697), (0.9558, -0.5082, -0.4811), (-0.8543, -0.4773, -0.4251), (0.5011, -0.9748, -0.4802), (0.4219, 0.8819, -0.4761), (-0.422, 0.9081, -0.4473), (-0.4389, -0.9804, -0.4716)], [], [(43, 34, 3, 27), (63, 54, 7, 28), (53, 45, 5, 29), (77, 69, 1, 26), (67, 47, 4, 55), (81, 46, 1, 69), (79, 34, 9, 74), (65, 35, 10, 60), (42, 37, 11, 30), (52, 46, 9, 31), (93, 48, 17, 86), (91, 38, 16, 85), (97, 71, 12, 87), (92, 49, 15, 84), (95, 57, 14, 83), (90, 39, 13, 82), (96, 75, 25, 88), (94, 61, 24, 89), (78, 40, 23, 70), (64, 41, 22, 56), (66, 50, 21, 59), (80, 51, 20, 73), (62, 59, 21, 32), (76, 72, 19, 33), (75, 76, 33, 25), (61, 62, 32, 24), (48, 52, 31, 17), (38, 42, 30, 16), (71, 77, 26, 12), (49, 53, 29, 15), (57, 63, 28, 14), (39, 43, 27, 13), (17, 31, 43, 39), (14, 28, 42, 38), (54, 19, 41, 64), (68, 18, 40, 78), (86, 17, 39, 90), (83, 14, 38, 91), (28, 7, 37, 42), (58, 6, 35, 65), (72, 3, 34, 79), (31, 9, 34, 43), (16, 30, 53, 49), (12, 26, 52, 48), (70, 23, 51, 80), (56, 22, 50, 66), (85, 16, 49, 92), (87, 12, 48, 93), (26, 1, 46, 52), (74, 9, 46, 81), (60, 10, 47, 67), (30, 11, 45, 53), (23, 60, 67, 51), (11, 56, 66, 45), (18, 58, 65, 40), (7, 54, 64, 37), (25, 33, 63, 57), (15, 29, 62, 61), (29, 5, 59, 62), (45, 66, 59, 5), (37, 64, 56, 11), (84, 15, 61, 94), (88, 25, 57, 95), (40, 65, 60, 23), (51, 67, 55, 20), (33, 19, 54, 63), (22, 74, 81, 50), (8, 70, 80, 44), (19, 72, 79, 41), (2, 68, 78, 36), (24, 32, 77, 71), (13, 27, 76, 75), (27, 3, 72, 76), (44, 80, 73, 0), (36, 78, 70, 8), (82, 13, 75, 96), (89, 24, 71, 97), (41, 79, 74, 22), (50, 81, 69, 21), (32, 21, 69, 77), (20, 89, 97, 73), (2, 82, 96, 68), (18, 88, 95, 58), (4, 84, 94, 55), (0, 87, 93, 44), (10, 85, 92, 47), (6, 83, 91, 35), (8, 86, 90, 36), (55, 94, 89, 20), (68, 96, 88, 18), (36, 90, 82, 2), (58, 95, 83, 6), (47, 92, 84, 4), (73, 97, 87, 0), (35, 91, 85, 10), (44, 93, 86, 8)])
_uv = me_cube_001.uv_layers.new(name='UVMap')
_uv.uv.foreach_set('vector', [0.5625, 0.1875, 0.625, 0.1875, 0.625, 0.25, 0.5625, 0.25, 0.5625, 0.4375, 0.625, 0.4375, 0.625, 0.5, 0.5625, 0.5, 0.5625, 0.6878, 0.625, 0.6878, 0.625, 0.75, 0.5625, 0.75, 0.5625, 0.9375, 0.625, 0.9375, 0.625, 1.0, 0.5625, 1.0, 0.3125, 0.6878, 0.375, 0.6878, 0.375, 0.75, 0.3125, 0.75, 0.8125, 0.6878, 0.875, 0.6878, 0.875, 0.75, 0.8125, 0.75, 0.8125, 0.5625, 0.875, 0.5625, 0.875, 0.625, 0.8125, 0.625, 0.3125, 0.5625, 0.375, 0.5625, 0.375, 0.625, 0.3125, 0.625, 0.5625, 0.5625, 0.625, 0.5625, 0.625, 0.625, 0.5625, 0.625, 0.5625, 0.06221, 0.625, 0.06221, 0.625, 0.125, 0.5625, 0.125, 0.4375, 0.06221, 0.5, 0.06221, 0.5, 0.125, 0.4375, 0.125, 0.4375, 0.5625, 0.5, 0.5625, 0.5, 0.625, 0.4375, 0.625, 0.4375, 0.9375, 0.5, 0.9375, 0.5, 1.0, 0.4375, 1.0, 0.4375, 0.6878, 0.5, 0.6878, 0.5, 0.75, 0.4375, 0.75, 0.4375, 0.4375, 0.5, 0.4375, 0.5, 0.5, 0.4375, 0.5, 0.4375, 0.1875, 0.5, 0.1875, 0.5, 0.25, 0.4375, 0.25, 0.4375, 0.3125, 0.5, 0.3125, 0.5, 0.375, 0.4375, 0.375, 0.4375, 0.8125, 0.5, 0.8125, 0.5, 0.875, 0.4375, 0.875, 0.1875, 0.5625, 0.25, 0.5625, 0.25, 0.625, 0.1875, 0.625, 0.6875, 0.5625, 0.75, 0.5625, 0.75, 0.625, 0.6875, 0.625, 0.6875, 0.6878, 0.75, 0.6878, 0.75, 0.75, 0.6875, 0.75, 0.1875, 0.6878, 0.25, 0.6878, 0.25, 0.75, 0.1875, 0.75, 0.5625, 0.8125, 0.625, 0.8125, 0.625, 0.875, 0.5625, 0.875, 0.5625, 0.3125, 0.625, 0.3125, 0.625, 0.375, 0.5625, 0.375, 0.5, 0.3125, 0.5625, 0.3125, 0.5625, 0.375, 0.5, 0.375, 0.5, 0.8125, 0.5625, 0.8125, 0.5625, 0.875, 0.5, 0.875, 0.5, 0.06221, 0.5625, 0.06221, 0.5625, 0.125, 0.5, 0.125, 0.5, 0.5625, 0.5625, 0.5625, 0.5625, 0.625, 0.5, 0.625, 0.5, 0.9375, 0.5625, 0.9375, 0.5625, 1.0, 0.5, 1.0, 0.5, 0.6878, 0.5625, 0.6878, 0.5625, 0.75, 0.5, 0.75, 0.5, 0.4375, 0.5625, 0.4375, 0.5625, 0.5, 0.5, 0.5, 0.5, 0.1875, 0.5625, 0.1875, 0.5625, 0.25, 0.5, 0.25, 0.5, 0.125, 0.5625, 0.125, 0.5625, 0.1875, 0.5, 0.1875, 0.5, 0.5, 0.5625, 0.5, 0.5625, 0.5625, 0.5, 0.5625, 0.6875, 0.5, 0.75, 0.5, 0.75, 0.5625, 0.6875, 0.5625, 0.1875, 0.5, 0.25, 0.5, 0.25, 0.5625, 0.1875, 0.5625, 0.4375, 0.125, 0.5, 0.125, 0.5, 0.1875, 0.4375, 0.1875, 0.4375, 0.5, 0.5, 0.5, 0.5, 0.5625, 0.4375, 0.5625, 0.5625, 0.5, 0.625, 0.5, 0.625, 0.5625, 0.5625, 0.5625, 0.3125, 0.5, 0.375, 0.5, 0.375, 0.5625, 0.3125, 0.5625, 0.8125, 0.5, 0.875, 0.5, 0.875, 0.5625, 0.8125, 0.5625, 0.5625, 0.125, 0.625, 0.125, 0.625, 0.1875, 0.5625, 0.1875, 0.5, 0.625, 0.5625, 0.625, 0.5625, 0.6878, 0.5, 0.6878, 0.5, 0.0, 0.5625, 0.0, 0.5625, 0.06221, 0.5, 0.06221, 0.1875, 0.625, 0.25, 0.625, 0.25, 0.6878, 0.1875, 0.6878, 0.6875, 0.625, 0.75, 0.625, 0.75, 0.6878, 0.6875, 0.6878, 0.4375, 0.625, 0.5, 0.625, 0.5, 0.6878, 0.4375, 0.6878, 0.4375, 0.0, 0.5, 0.0, 0.5, 0.06221, 0.4375, 0.06221, 0.5625, 0.0, 0.625, 0.0, 0.625, 0.06221, 0.5625, 0.06221, 0.8125, 0.625, 0.875, 0.625, 0.875, 0.6878, 0.8125, 0.6878, 0.3125, 0.625, 0.375, 0.625, 0.375, 0.6878, 0.3125, 0.6878, 0.5625, 0.625, 0.625, 0.625, 0.625, 0.6878, 0.5625, 0.6878, 0.25, 0.625, 0.3125, 0.625, 0.3125, 0.6878, 0.25, 0.6878, 0.625, 0.625, 0.6875, 0.625, 0.6875, 0.6878, 0.625, 0.6878, 0.25, 0.5, 0.3125, 0.5, 0.3125, 0.5625, 0.25, 0.5625, 0.625, 0.5, 0.6875, 0.5, 0.6875, 0.5625, 0.625, 0.5625, 0.5, 0.375, 0.5625, 0.375, 0.5625, 0.4375, 0.5, 0.4375, 0.5, 0.75, 0.5625, 0.75, 0.5625, 0.8125, 0.5, 0.8125, 0.5625, 0.75, 0.625, 0.75, 0.625, 0.8125, 0.5625, 0.8125, 0.625, 0.6878, 0.6875, 0.6878, 0.6875, 0.75, 0.625, 0.75, 0.625, 0.5625, 0.6875, 0.5625, 0.6875, 0.625, 0.625, 0.625, 0.4375, 0.75, 0.5, 0.75, 0.5, 0.8125, 0.4375, 0.8125, 0.4375, 0.375, 0.5, 0.375, 0.5, 0.4375, 0.4375, 0.4375, 0.25, 0.5625, 0.3125, 0.5625, 0.3125, 0.625, 0.25, 0.625, 0.25, 0.6878, 0.3125, 0.6878, 0.3125, 0.75, 0.25, 0.75, 0.5625, 0.375, 0.625, 0.375, 0.625, 0.4375, 0.5625, 0.4375, 0.75, 0.625, 0.8125, 0.625, 0.8125, 0.6878, 0.75, 0.6878, 0.125, 0.625, 0.1875, 0.625, 0.1875, 0.6878, 0.125, 0.6878, 0.75, 0.5, 0.8125, 0.5, 0.8125, 0.5625, 0.75, 0.5625, 0.125, 0.5, 0.1875, 0.5, 0.1875, 0.5625, 0.125, 0.5625, 0.5, 0.875, 0.5625, 0.875, 0.5625, 0.9375, 0.5, 0.9375, 0.5, 0.25, 0.5625, 0.25, 0.5625, 0.3125, 0.5, 0.3125, 0.5625, 0.25, 0.625, 0.25, 0.625, 0.3125, 0.5625, 0.3125, 0.125, 0.6878, 0.1875, 0.6878, 0.1875, 0.75, 0.125, 0.75, 0.125, 0.5625, 0.1875, 0.5625, 0.1875, 0.625, 0.125, 0.625, 0.4375, 0.25, 0.5, 0.25, 0.5, 0.3125, 0.4375, 0.3125, 0.4375, 0.875, 0.5, 0.875, 0.5, 0.9375, 0.4375, 0.9375, 0.75, 0.5625, 0.8125, 0.5625, 0.8125, 0.625, 0.75, 0.625, 0.75, 0.6878, 0.8125, 0.6878, 0.8125, 0.75, 0.75, 0.75, 0.5625, 0.875, 0.625, 0.875, 0.625, 0.9375, 0.5625, 0.9375, 0.375, 0.875, 0.4375, 0.875, 0.4375, 0.9375, 0.375, 0.9375, 0.375, 0.25, 0.4375, 0.25, 0.4375, 0.3125, 0.375, 0.3125, 0.375, 0.375, 0.4375, 0.375, 0.4375, 0.4375, 0.375, 0.4375, 0.375, 0.75, 0.4375, 0.75, 0.4375, 0.8125, 0.375, 0.8125, 0.375, 0.0, 0.4375, 0.0, 0.4375, 0.06221, 0.375, 0.06221, 0.375, 0.625, 0.4375, 0.625, 0.4375, 0.6878, 0.375, 0.6878, 0.375, 0.5, 0.4375, 0.5, 0.4375, 0.5625, 0.375, 0.5625, 0.375, 0.125, 0.4375, 0.125, 0.4375, 0.1875, 0.375, 0.1875, 0.375, 0.8125, 0.4375, 0.8125, 0.4375, 0.875, 0.375, 0.875, 0.375, 0.3125, 0.4375, 0.3125, 0.4375, 0.375, 0.375, 0.375, 0.375, 0.1875, 0.4375, 0.1875, 0.4375, 0.25, 0.375, 0.25, 0.375, 0.4375, 0.4375, 0.4375, 0.4375, 0.5, 0.375, 0.5, 0.375, 0.6878, 0.4375, 0.6878, 0.4375, 0.75, 0.375, 0.75, 0.375, 0.9375, 0.4375, 0.9375, 0.4375, 1.0, 0.375, 1.0, 0.375, 0.5625, 0.4375, 0.5625, 0.4375, 0.625, 0.375, 0.625, 0.375, 0.06221, 0.4375, 0.06221, 0.4375, 0.125, 0.375, 0.125])
me_cube_001.materials.append(mat_brown)
me_cube_001.update()
me_cone = bpy.data.meshes.new('Cone')
me_cone.from_pydata([(0.0, 1.0, -1.0), (0.866, -0.5, -1.0), (-0.866, -0.5, -1.0), (0.08834, -0.1933, 0.4991)], [], [(0, 3, 1), (0, 1, 2), (1, 3, 2), (2, 3, 0)])
_uv = me_cone.uv_layers.new(name='UVMap')
_uv.uv.foreach_set('vector', [0.25, 0.49, 0.25, 0.25, 0.4578, 0.13, 0.75, 0.49, 0.9578, 0.13, 0.5422, 0.13, 0.4578, 0.13, 0.25, 0.25, 0.04215, 0.13, 0.04215, 0.13, 0.25, 0.25, 0.25, 0.49])
me_cone.materials.append(mat_brown)
me_cone.update()

# ---- objects
ob_cylinder = bpy.data.objects.new('Cylinder', me_cylinder)
ob_cylinder_004_cell_004 = bpy.data.objects.new('Cylinder.004_cell.004', me_cylinder_004_cell_021)
ob_cylinder_004_cell_006 = bpy.data.objects.new('Cylinder.004_cell.006', me_cylinder_004_cell_023)
ob_cylinder_004_cell_007 = bpy.data.objects.new('Cylinder.004_cell.007', me_cylinder_004_cell_024)
ob_cylinder_004_cell_008 = bpy.data.objects.new('Cylinder.004_cell.008', me_cylinder_004_cell_025)
ob_cylinder_004_cell_009 = bpy.data.objects.new('Cylinder.004_cell.009', me_cylinder_004_cell_026)
ob_icosphere = bpy.data.objects.new('Icosphere', me_icosphere)
ob_cylinder_004 = bpy.data.objects.new('Cylinder.004', me_cylinder_009)
ob_cylinder_005 = bpy.data.objects.new('Cylinder.005', me_cylinder_010)
ob_icosphere_001 = bpy.data.objects.new('Icosphere.001', me_icosphere_001)
ob_cube = bpy.data.objects.new('Cube', me_cube_001)
ob_cone = bpy.data.objects.new('Cone', me_cone)

# ---- transforms, parenting, visibility, modifiers, constraints
ob_cylinder.location = (-2.98e-08, 0.0, 2.384e-07)
ob_cylinder.scale = (6.202, 6.202, 6.202)
ob_cylinder_004_cell_004.location = (0.9344, -2.659, -8.267)
ob_cylinder_004_cell_004.scale = (0.4517, 0.4517, 0.4517)
ob_cylinder_004_cell_006.location = (0.5618, -3.017, -8.994)
ob_cylinder_004_cell_006.scale = (0.4517, 0.4517, 0.4517)
ob_cylinder_004_cell_007.location = (1.008, -3.028, -5.813)
ob_cylinder_004_cell_007.scale = (0.4517, 0.4517, 0.4517)
ob_cylinder_004_cell_008.location = (0.6536, -2.291, -9.567)
ob_cylinder_004_cell_008.scale = (0.4517, 0.4517, 0.4517)
ob_cylinder_004_cell_009.location = (0.04593, -2.727, -7.456)
ob_cylinder_004_cell_009.scale = (0.4517, 0.4517, 1.169)
ob_icosphere.location = (0.9953, -0.06386, -8.884)
ob_icosphere.scale = (0.3858, 0.3858, 0.6409)
ob_cylinder_004.location = (4.306, -3.63, -2.415)
ob_cylinder_004.rotation_euler = (0.0, -0.0, -0.6578)
ob_cylinder_004.scale = (0.2982, 0.3765, 0.3765)
ob_cylinder_005.location = (-2.006, 3.439, -4.264)
ob_cylinder_005.rotation_euler = (-3.126, 0.008289, 1.736)
ob_cylinder_005.scale = (0.2982, 0.3765, 0.3765)
ob_icosphere_001.location = (3.273, 4.185, 2.371)
ob_icosphere_001.scale = (0.3858, 0.3858, 0.3667)
ob_cube.location = (2.104, 2.206, -5.277)
ob_cube.rotation_euler = (4.52, -0.5692, -3.472)
ob_cube.scale = (0.4052, 0.4052, 0.4052)
ob_cone.location = (-3.769, -4.235, 1.779)
ob_cone.rotation_euler = (-1.291, 0.9597, -0.5087)
ob_cone.scale = (0.3766, 0.4843, 0.1821)

# ---- collection membership
col_collection.objects.link(ob_cylinder)
col_kette.objects.link(ob_cylinder_004_cell_004)
col_kette.objects.link(ob_cylinder_004_cell_006)
col_kette.objects.link(ob_cylinder_004_cell_007)
col_kette.objects.link(ob_cylinder_004_cell_008)
col_kette.objects.link(ob_cylinder_004_cell_009)
col_kette.objects.link(ob_icosphere)
col_kette.objects.link(ob_cylinder_004)
col_kette.objects.link(ob_cylinder_005)
col_kette.objects.link(ob_icosphere_001)
col_kette.objects.link(ob_cube)
col_kette.objects.link(ob_cone)

# ---- scene / render settings (as saved in the file)
scene.frame_start = 1; scene.frame_end = 250; scene.frame_set(1)
scene.render.engine = 'BLENDER_EEVEE_NEXT'
scene.cycles.sampling_pattern = 'TABULATED_SOBOL'
scene.view_settings.view_transform = 'Filmic'
bpy.context.view_layer.update()

# ---- added for rendering (the .blend has no active camera and no usable light): camera, sun
cam_auto = bpy.data.cameras.new('AutoCamera')
cam_auto.lens = 50.0
cam_auto.sensor_width = 36.0
cam_auto.clip_end = 1000.0
ob_auto_camera = bpy.data.objects.new('AutoCamera', cam_auto)
scene.collection.objects.link(ob_auto_camera)
ob_auto_camera.location = (18.9334, -22.7479, 11.7512)
ob_auto_camera.rotation_euler = (1.09748, -7.21219e-08, 0.694738)
scene.camera = ob_auto_camera
light_auto_sun = bpy.data.lights.new('AutoSun', 'SUN')
light_auto_sun.energy = 3.0
light_auto_sun.angle = 0.0523599
ob_auto_sun = bpy.data.objects.new('AutoSun', light_auto_sun)
scene.collection.objects.link(ob_auto_sun)
ob_auto_sun.rotation_euler = (0.872665, 0.174533, 0.523599)
bpy.context.view_layer.update()
